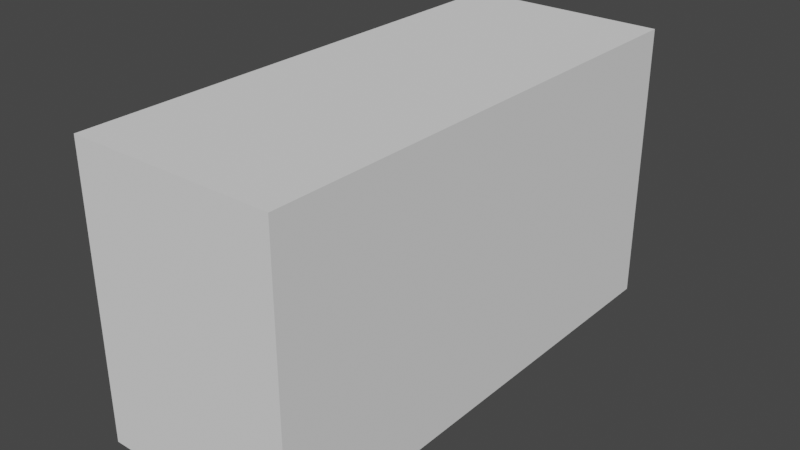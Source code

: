 # Source: Honda_Pop.blend  (saved by Blender 3.6.11; exported with 4.5.12 LTS)
import bpy
from mathutils import Matrix  # noqa: F401  (used for matrix-valued properties, if any)

bpy.ops.wm.read_factory_settings(use_empty=True)
scene = bpy.context.scene
scene.name = 'Scene'

# ---- collections
col_refer_ncia = bpy.data.collections.new('Referência'); scene.collection.children.link(col_refer_ncia)
col_carenagens = bpy.data.collections.new('Carenagens'); scene.collection.children.link(col_carenagens)
col_banco = bpy.data.collections.new('Banco'); scene.collection.children.link(col_banco)
col_paralamas = bpy.data.collections.new('Paralamas'); scene.collection.children.link(col_paralamas)
col_parlamatraseiro = bpy.data.collections.new('ParlamaTraseiro'); col_paralamas.children.link(col_parlamatraseiro)
col_paralama_dianteiro = bpy.data.collections.new('Paralama_Dianteiro'); col_paralamas.children.link(col_paralama_dianteiro)

# ---- materials (node trees are filled in below, after node groups)
mat_carenagem = bpy.data.materials.new('Carenagem')
mat_carenagem.use_transparent_shadow = False
mat_banco = bpy.data.materials.new('Banco')
mat_banco.use_transparent_shadow = False
mat_carenagem_preto = bpy.data.materials.new('Carenagem_Preto')
mat_carenagem_preto.use_transparent_shadow = False

# ---- material node trees
mat_carenagem.use_nodes = True; mat_carenagem.node_tree.nodes.clear()
_N = mat_carenagem.node_tree.nodes; _L = mat_carenagem.node_tree.links
n0 = _N.new('ShaderNodeBsdfPrincipled'); n0.name = 'BSDF - Pré-fundamentado'; n0.location = (10, 300)
n0.distribution = 'GGX'
n0.subsurface_method = 'RANDOM_WALK_SKIN'
n0.inputs[0].default_value = (0.5815, 0.0, 0.005643, 1.0)
n0.inputs[2].default_value = 0.2063
n0.inputs[3].default_value = 1.45
n0.inputs[13].default_value = 1.0
n0.inputs[27].default_value = (0.0, 0.0, 0.0, 1.0)
n0.inputs[28].default_value = 1.0
n1 = _N.new('ShaderNodeOutputMaterial'); n1.name = 'Saída de material'; n1.location = (300, 300)
_L.new(n0.outputs[0], n1.inputs[0])
n1.is_active_output = True
mat_banco.use_nodes = True; mat_banco.node_tree.nodes.clear()
_N = mat_banco.node_tree.nodes; _L = mat_banco.node_tree.links
n0 = _N.new('ShaderNodeBsdfPrincipled'); n0.name = 'BSDF - Pré-fundamentado'; n0.location = (10, 300)
n0.distribution = 'GGX'
n0.subsurface_method = 'RANDOM_WALK_SKIN'
n0.inputs[0].default_value = (1.0, 0.1049, 0.1122, 1.0)
n0.inputs[2].default_value = 0.5794
n0.inputs[3].default_value = 1.45
n0.inputs[13].default_value = 0.2698
n0.inputs[27].default_value = (0.0, 0.0, 0.0, 1.0)
n0.inputs[28].default_value = 1.0
n1 = _N.new('ShaderNodeOutputMaterial'); n1.name = 'Saída de material'; n1.location = (300, 300)
_L.new(n0.outputs[0], n1.inputs[0])
n1.is_active_output = True
mat_carenagem_preto.use_nodes = True; mat_carenagem_preto.node_tree.nodes.clear()
_N = mat_carenagem_preto.node_tree.nodes; _L = mat_carenagem_preto.node_tree.links
n0 = _N.new('ShaderNodeBsdfPrincipled'); n0.name = 'BSDF - Pré-fundamentado'; n0.location = (10, 300)
n0.distribution = 'GGX'
n0.subsurface_method = 'RANDOM_WALK_SKIN'
n0.inputs[0].default_value = (0.005604, 0.005604, 0.005604, 1.0)
n0.inputs[2].default_value = 0.2778
n0.inputs[3].default_value = 1.45
n0.inputs[13].default_value = 0.7857
n0.inputs[27].default_value = (0.0, 0.0, 0.0, 1.0)
n0.inputs[28].default_value = 1.0
n1 = _N.new('ShaderNodeOutputMaterial'); n1.name = 'Saída de material'; n1.location = (300, 300)
_L.new(n0.outputs[0], n1.inputs[0])
n1.is_active_output = True

# ---- world
world_world = bpy.data.worlds.new('World'); scene.world = world_world
world_world.use_nodes = True; world_world.node_tree.nodes.clear()
_N = world_world.node_tree.nodes; _L = world_world.node_tree.links
n0 = _N.new('ShaderNodeOutputWorld'); n0.name = 'World Output'; n0.location = (300, 300)
n1 = _N.new('ShaderNodeBackground'); n1.name = 'Background'; n1.location = (10, 300)
n1.inputs[0].default_value = (0.05088, 0.05088, 0.05088, 1.0)
_L.new(n1.outputs[0], n0.inputs[0])
n0.is_active_output = True
world_world.color = (0.05088, 0.05088, 0.05088)
world_world.use_sun_shadow = False
world_world.sun_shadow_jitter_overblur = 0.0

# ---- meshes
me_cubo = bpy.data.meshes.new('Cubo')
me_cubo.from_pydata([(-1.0, -1.0, 0.0), (-1.0, -1.0, 2.0), (-1.0, 1.0, 0.0), (-1.0, 1.0, 2.0), (1.0, -1.0, 0.0), (1.0, -1.0, 2.0), (1.0, 1.0, 0.0), (1.0, 1.0, 2.0)], [], [(0, 1, 3, 2), (2, 3, 7, 6), (6, 7, 5, 4), (4, 5, 1, 0), (2, 6, 4, 0), (7, 3, 1, 5)])
_uv = me_cubo.uv_layers.new(name='Mapa UV')
_uv.uv.foreach_set('vector', [0.375, 0.0, 0.625, 0.0, 0.625, 0.25, 0.375, 0.25, 0.375, 0.25, 0.625, 0.25, 0.625, 0.5, 0.375, 0.5, 0.375, 0.5, 0.625, 0.5, 0.625, 0.75, 0.375, 0.75, 0.375, 0.75, 0.625, 0.75, 0.625, 1.0, 0.375, 1.0, 0.125, 0.5, 0.375, 0.5, 0.375, 0.75, 0.125, 0.75, 0.625, 0.5, 0.875, 0.5, 0.875, 0.75, 0.625, 0.75])
me_cubo.update()
me_plano = bpy.data.meshes.new('Plano')
me_plano.from_pydata([(0.1212, -0.1362, -0.08049), (0.1208, -0.1128, -0.1104), (0.1395, 0.06346, -0.008392), (0.1371, 0.01094, 0.02728), (0.1462, 0.1837, 0.05725), (0.1507, 0.1102, 0.09357), (0.1288, -0.03426, -0.0645), (0.1283, -0.07087, -0.03133), (0.1188, 0.1126, 0.1569), (0.1081, 0.2252, 0.09557), (0.1158, 0.1505, 0.1393), (0.1341, 0.1457, 0.1279), (0.1255, 0.2193, 0.08626), (0.12, -0.1507, -0.06165), (0.1483, 0.09764, 0.1287), (0.1351, -0.02041, 0.04944), (0.1446, 0.06479, 0.1149), (0.1269, -0.09324, -0.01015), (0.1432, 0.2082, 0.07082), (0.142, 0.2129, 0.07719), (0.1517, 0.132, 0.1035), (0.1505, 0.1413, 0.1166), (0.117, -0.1007, 0.07393), (0.1183, 0.02495, 0.1408), (0.117, -0.05203, 0.1032), (0.1183, 0.05917, 0.1515), (0.117, -0.01029, 0.1263), (0.1477, 0.1234, 0.02444), (0.1443, 0.05933, 0.06092), (0.1397, 0.02059, 0.08345), (0.1344, 0.01993, -0.03326), (0.1333, -0.0254, 0.001247), (0.1315, -0.05274, 0.02299), (0.1026, -0.1943, -0.02407), (0.1081, -0.138, 0.02971), (0.1091, 0.1263, -0.04691), (0.1043, 0.2521, 0.01939), (0.0987, 0.02478, -0.1126), (0.1093, 0.1895, -0.01359), (0.1053, 0.07441, -0.07426), (0.1205, -0.09701, -0.1305), (0.1202, -0.0946, -0.1329), (0.141, 0.09959, -0.03293), (0.1404, 0.1025, -0.03475), (0.1357, 0.2319, 0.03058), (0.1354, 0.2352, 0.02875), (0.1289, -0.009467, -0.08686), (0.1283, -0.006954, -0.08903), (0.1451, 0.1666, -0.001193), (0.1442, 0.1697, -0.002934), (0.1346, 0.05071, -0.05687), (0.1339, 0.05331, -0.05881), (0.114, -0.1558, -0.05406), (0.134, 0.1039, 0.1431), (0.134, 0.09553, 0.1433), (0.1242, -0.03437, 0.06704), (0.1314, 0.05185, 0.1248), (0.1183, -0.1036, 0.004023), (0.1333, -0.08174, 0.06234), (0.1334, 0.03094, 0.1276), (0.1334, 0.06201, 0.1378), (0.1333, -0.04482, 0.08986), (0.1334, -0.003022, 0.113), (0.1278, 0.007434, 0.09735), (0.1217, -0.0651, 0.03904), (0.1117, -0.1728, -0.03724), (0.1206, -0.1218, 0.02105), (0.1137, 0.009065, -0.101), (0.09909, -0.08149, -0.1506), (0.1255, 0.1145, -0.04096), (0.1201, 0.0639, -0.06652), (0.1278, 0.18, -0.008411), (0.122, 0.2443, 0.02372), (0.1004, 0.2723, 0.05467), (0.1004, 0.2748, 0.03458), (0.1004, 0.2803, 0.04262), (0.1176, 0.2652, 0.03701), (0.1176, 0.2639, 0.05031), (0.1171, 0.269, 0.04271), (0.1324, 0.2508, 0.04354), (0.1318, 0.2538, 0.04328), (0.1319, 0.2539, 0.04736), (0.1316, 0.2538, 0.03903), (0.1312, 0.2567, 0.04302), (0.1206, -0.1031, -0.123), (0.1291, -0.01888, -0.07838), (0.1349, 0.03896, -0.04783), (0.1409, 0.08562, -0.02348), (0.1471, 0.1502, 0.008673), (0.14, 0.2137, 0.04097), (0.1194, 0.2489, 0.06421), (0.1033, 0.2559, 0.06983), (0.1355, 0.2404, 0.05857), (0.1364, 0.2365, 0.05353), (0.1161, -0.1473, -0.008096), (0.09616, 0.1263, -0.04691), (0.09134, 0.2521, 0.01939), (0.08577, 0.02478, -0.1126), (0.09635, 0.1895, -0.01359), (0.09235, 0.07441, -0.07426), (0.08751, 0.2723, 0.05467), (0.08751, 0.2748, 0.03458), (0.08751, 0.2803, 0.04262), (0.07991, 0.2853, 0.06772), (0.1083, 0.1263, -0.04691), (0.1045, 0.07441, -0.07426), (0.09963, 0.2723, 0.05467), (0.09963, 0.2803, 0.04262), (0.09789, 0.02478, -0.1126), (0.09963, 0.2748, 0.03458), (0.1035, 0.2521, 0.01939), (0.1085, 0.1895, -0.01359), (0.09203, 0.2853, 0.06772), (0.1162, 0.1503, 0.1388), (0.1086, 0.225, 0.09528), (0.1057, 0.07409, -0.07402), (0.1192, 0.1123, 0.1564), (0.1186, 0.05927, 0.1511), (0.1174, -0.09208, 0.07331), (0.1083, -0.1283, 0.02825), (0.1174, -0.05181, 0.1028), (0.1174, -0.01007, 0.1259), (0.1186, 0.02511, 0.1404), (0.1027, -0.183, -0.02711), (0.09909, 0.02428, -0.1122), (0.1095, 0.1259, -0.04673), (0.1098, 0.1892, -0.01343), (0.1047, 0.2518, 0.01952), (0.1009, 0.2745, 0.03465), (0.1009, 0.2799, 0.04262), (0.1009, 0.2721, 0.05454), (0.1037, 0.2557, 0.06963), (0.1164, 0.1364, 0.1988), (0.1188, 0.1348, 0.1935), (0.1181, 0.136, 0.1963), (0.1137, 0.1714, 0.166), (0.1115, 0.1736, 0.1715), (0.113, 0.1729, 0.1688), (0.1032, 0.2349, 0.1149), (0.09984, 0.2369, 0.1196), (0.1019, 0.2361, 0.1176), (0.09723, 0.2651, 0.08647), (0.09344, 0.2666, 0.09085), (0.09569, 0.2662, 0.08895), (0.09006, 0.2851, 0.0692), (0.09409, 0.2832, 0.06557), (0.09208, 0.2853, 0.06772), (0.09239, 0.2846, 0.06753), (0.1187, -0.08808, 0.1049), (0.1157, -0.08801, 0.108), (0.1178, -0.08788, 0.1071), (0.116, 0.06009, 0.1681), (0.1187, 0.06018, 0.1638), (0.118, 0.06025, 0.1662), (0.1159, 0.02335, 0.1533), (0.1187, 0.02398, 0.1494), (0.1179, 0.02367, 0.1516), (0.1158, -0.01362, 0.1383), (0.1184, -0.01259, 0.1349), (0.1178, -0.01317, 0.1369), (0.1157, -0.05861, 0.12), (0.1185, -0.0573, 0.1171), (0.1178, -0.05808, 0.119), (0.0, -0.1943, -0.02407), (0.0, -0.138, 0.02971), (0.1162, -0.1297, -0.02502), (0.1247, -0.05324, -0.1087), (0.1243, -0.05078, -0.111), (0.1195, -0.1311, -0.1513), (0.1205, -0.1322, -0.1444), (0.1202, -0.132, -0.1478), (0.1211, -0.1637, -0.1013), (0.1208, -0.1453, -0.1249), (0.1206, -0.1741, -0.08792), (0.1207, -0.1376, -0.1349), (0.1041, -0.4355, -0.07206), (0.1038, -0.4339, -0.06793), (0.1036, -0.4325, -0.06423), (0.1138, -0.1766, -0.1448), (0.1116, -0.2291, -0.1285), (0.1093, -0.2822, -0.1121), (0.1072, -0.3334, -0.09631), (0.1052, -0.383, -0.081), (0.1024, -0.3804, -0.09189), (0.09985, -0.3248, -0.1158), (0.09727, -0.269, -0.1392), (0.09474, -0.2131, -0.1624), (0.09115, -0.005454, -0.1813), (0.1015, -0.3796, -0.09516), (0.09894, -0.3238, -0.1182), (0.09634, -0.268, -0.1413), (0.09374, -0.2121, -0.1644), (0.09115, -0.1564, -0.1874), (0.0, -0.2687, -0.06307), (0.0, -0.2326, -0.06307), (0.09591, -0.2957, -0.06731), (0.106, -0.3714, -0.07918), (0.1055, -0.3136, -0.07012), (0.1036, -0.4273, -0.06418), (0.08687, -0.3374, -0.06345), (0.09847, -0.3588, -0.06359), (0.09927, -0.2461, -0.06307), (0.04316, -0.138, 0.02971), (0.0649, -0.138, 0.02971), (0.05403, -0.138, 0.02971), (0.06218, -0.1943, -0.02407), (0.04045, -0.1943, -0.02407), (0.05132, -0.1943, -0.02407), (0.03884, -0.2379, -0.06307), (0.06043, -0.2408, -0.06307), (0.04963, -0.2394, -0.06307), (0.03722, -0.2792, -0.06472), (0.05869, -0.2852, -0.06566), (0.04795, -0.2822, -0.06519), (0.05867, -0.3048, -0.06324), (0.04792, -0.2998, -0.06321), (0.09745, -0.418, -0.01838), (0.08173, -0.3374, -0.01773), (0.09264, -0.3588, -0.01786), (0.05519, -0.3048, -0.01752), (0.04509, -0.2998, -0.01749), (0.04769, -0.2998, -0.05946), (0.08645, -0.3374, -0.05971), (0.098, -0.3588, -0.05984), (0.05838, -0.3048, -0.05949), (0.1031, -0.418, -0.06035), (0.1044, -0.4077, -0.07261), (0.1034, -0.4076, -0.07963), (0.1028, -0.4075, -0.08362), (0.0, -0.2872, -0.06307), (0.09139, -0.3165, -0.06538), (0.102, -0.3362, -0.06685), (0.1048, -0.3993, -0.07168), (0.05868, -0.295, -0.06445), (0.04794, -0.291, -0.0642), (0.03718, -0.2872, -0.06371), (0.03716, -0.2977, -0.06318), (0.03698, -0.2977, -0.05943), (0.03496, -0.2977, -0.01746), (0.0, -0.2872, -0.08294), (0.0, -0.3321, -0.07688), (0.03469, -0.3318, -0.07729), (0.0, -0.3376, -0.01735), (0.03265, -0.3376, -0.01745), (0.0, -0.3376, -0.05933), (0.03467, -0.3376, -0.05955), (0.03464, -0.2872, -0.08348), (0.03484, -0.2988, -0.06432), (0.036, -0.2977, -0.0632), (0.0338, -0.2977, -0.01745), (0.03265, -0.2988, -0.01745), (0.0315, -0.2977, -0.01745), (0.03582, -0.2977, -0.05949), (0.03467, -0.2988, -0.05954), (0.03602, -0.2872, -0.06366), (0.03485, -0.2872, -0.0648), (0.0, -0.2872, -0.06426), (0.0, -0.2872, -0.06307), (0.1079, -0.1224, -0.1658), (0.1037, -0.4332, -0.06608), (0.103, -0.1669, -0.1651), (0.1032, -0.2211, -0.1453), (0.1034, -0.2757, -0.1254), (0.1037, -0.3293, -0.1057), (0.1039, -0.3818, -0.08593), (0.1039, -0.4077, -0.07583), (0.1053, -0.1661, 0.002821), (0.1235, -0.122, -0.0359), (0.1248, -0.1035, -0.05591), (0.1248, -0.07355, -0.08747), (0.09115, -0.1098, -0.1866), (0.09115, -0.06996, -0.1698), (0.09215, -0.1573, -0.1855), (0.09115, -0.02979, -0.2311), (0.1064, -0.03621, -0.1258), (0.1249, -0.061, -0.1007), (0.1055, -0.1557, 0.0005654), (0.0, -0.1661, 0.002821), (0.0418, -0.1661, 0.002821), (0.05267, -0.1661, 0.002821), (0.06354, -0.1661, 0.002821), (0.09115, -0.09099, -0.2124), (0.09115, -0.02469, -0.145)], [], [(116, 8, 25, 117), (61, 58, 64, 55), (19, 12, 11, 21), (61, 62, 121, 120), (63, 55, 15, 29), (92, 19, 18, 93), (2, 3, 31, 30), (87, 88, 27, 2), (11, 12, 114, 113), (18, 20, 5, 4), (165, 52, 13, 267), (56, 63, 29, 16), (54, 56, 16, 14, 53), (62, 59, 122, 121), (4, 5, 28, 27), (59, 60, 117, 122), (64, 57, 17, 32), (21, 14, 20), (268, 7, 17, 267), (274, 167, 41, 68), (16, 29, 28, 5), (55, 64, 32, 15), (14, 16, 5, 20), (15, 32, 31, 3), (51, 70, 69, 43), (19, 21, 20, 18), (116, 113, 10, 8), (276, 119, 34, 266), (58, 66, 57, 64), (3, 28, 29, 15), (61, 120, 118, 58), (6, 30, 31, 7), (126, 125, 35, 38), (60, 59, 56, 54), (7, 31, 32, 17), (114, 9, 10, 113), (115, 124, 37, 39), (66, 94, 165, 57), (62, 61, 55, 63), (59, 62, 63, 56), (120, 24, 22, 118), (90, 92, 81, 77), (125, 115, 39, 35), (45, 82, 79, 44), (127, 126, 38, 36), (86, 87, 2, 30), (85, 86, 30, 6), (88, 89, 4, 27), (49, 71, 72, 45), (51, 43, 42, 50), (274, 67, 47, 167), (49, 45, 44, 48), (43, 69, 71, 49), (167, 47, 46, 166), (168, 258, 68, 41, 170), (47, 67, 70, 51), (43, 49, 48, 42), (77, 81, 83, 78), (47, 51, 50, 46), (275, 85, 6, 269), (53, 116, 117, 60, 54), (14, 21, 11, 53), (94, 276, 123, 65), (94, 66, 119, 276), (66, 58, 118, 119), (90, 12, 19, 92), (57, 165, 267, 17), (127, 128, 76, 72), (78, 83, 82, 76), (45, 72, 76, 82), (79, 82, 83, 80), (79, 80, 83, 81), (128, 74, 75, 129), (129, 75, 73, 130), (131, 91, 9, 114), (89, 93, 18, 4), (44, 79, 93, 89), (130, 73, 91, 131), (166, 46, 85, 275), (48, 44, 89, 88), (46, 50, 86, 85), (50, 42, 87, 86), (42, 48, 88, 87), (81, 92, 93, 79), (146, 145, 73, 106, 112), (104, 105, 99, 95), (106, 107, 102, 100), (105, 108, 97, 99), (109, 110, 96, 101), (110, 111, 98, 96), (107, 109, 101, 102), (112, 106, 100, 103), (111, 104, 95, 98), (38, 35, 104, 111), (75, 74, 109, 107), (36, 38, 111, 110), (74, 36, 110, 109), (39, 37, 108, 105), (73, 75, 107, 106), (35, 39, 105, 104), (77, 130, 131, 90), (90, 131, 114, 12), (78, 129, 130, 77), (76, 128, 129, 78), (36, 74, 128, 127), (72, 71, 126, 127), (69, 70, 115, 125), (22, 34, 119, 118), (70, 67, 124, 115), (71, 69, 125, 126), (26, 121, 122, 23), (24, 120, 121, 26), (165, 94, 65, 52), (23, 122, 117, 25), (53, 11, 113, 116), (135, 138, 140, 137), (8, 10, 135, 133), (145, 141, 91, 73), (91, 141, 138, 9), (0, 171, 172, 1), (24, 161, 148, 22), (8, 133, 152, 25), (23, 155, 158, 26), (26, 158, 161, 24), (25, 152, 155, 23), (144, 147, 146), (147, 145, 146), (136, 132, 134, 137), (137, 134, 133, 135), (137, 140, 139, 136), (135, 10, 9, 138), (138, 141, 143, 140), (140, 143, 142, 139), (141, 145, 147, 143), (143, 147, 144, 142), (152, 133, 134, 153), (153, 134, 132, 151), (155, 152, 153, 156), (156, 153, 151, 154), (158, 155, 156, 159), (159, 156, 154, 157), (161, 158, 159, 162), (162, 159, 157, 160), (148, 161, 162, 150), (150, 162, 160, 149), (266, 34, 203, 280), (123, 276, 266, 33), (40, 166, 275, 84), (41, 167, 166, 40), (183, 264, 265, 227), (41, 40, 169, 170), (0, 268, 267, 13), (184, 263, 264, 183), (0, 13, 173, 171), (6, 7, 268, 269), (84, 1, 172, 174), (84, 174, 169, 40), (265, 226, 177, 259), (192, 272, 186, 191), (191, 186, 185, 190), (190, 185, 184, 189), (189, 184, 183, 188), (258, 168, 178, 260), (260, 178, 179, 261), (261, 179, 180, 262), (262, 180, 181, 263), (263, 181, 182, 264), (226, 182, 196, 232), (228, 227, 176, 175), (230, 199, 200, 231), (194, 193, 211, 208), (209, 212, 195, 201), (163, 194, 208, 206), (229, 235, 211, 193), (233, 230, 195, 212), (205, 209, 201, 33), (209, 205, 207, 210), (210, 207, 206, 208), (212, 209, 210, 213), (213, 210, 208, 211), (233, 212, 213, 234), (234, 213, 211, 235), (278, 206, 207, 279), (279, 207, 205, 280), (278, 202, 164, 277), (221, 237, 238, 220), (223, 222, 217, 218), (222, 224, 219, 217), (225, 223, 218, 216), (224, 221, 220, 219), (252, 249, 238, 237), (250, 253, 245, 243), (214, 215, 221, 224), (198, 200, 223, 225), (199, 214, 224, 222), (200, 199, 222, 223), (215, 236, 237, 221), (231, 200, 198, 232), (215, 234, 235, 236), (214, 233, 234, 215), (257, 254, 235, 229), (197, 231, 232, 196), (195, 230, 231, 197), (214, 199, 230, 233), (188, 183, 227, 228), (264, 182, 226, 265), (253, 247, 241, 245), (255, 256, 239, 246), (177, 226, 232, 198), (245, 244, 242, 243), (241, 240, 244, 245), (254, 248, 236, 235), (253, 250, 251, 249, 252), (248, 252, 237, 236), (240, 241, 246, 239), (247, 253, 252, 248), (254, 257, 256, 255), (255, 247, 248, 254), (247, 255, 246, 241), (84, 275, 269, 1), (185, 262, 263, 184), (186, 261, 262, 185), (272, 260, 261, 186), (227, 265, 259, 176), (33, 266, 280, 205), (206, 278, 277, 163), (258, 260, 272, 270), (68, 258, 270, 271), (202, 278, 279, 204), (204, 279, 280, 203), (2, 27, 28, 3), (274, 68, 271, 282), (67, 274, 282, 124), (282, 271, 273, 187), (271, 270, 281, 273), (192, 281, 270, 272), (1, 269, 268, 0)])
me_plano.polygons.foreach_set('use_smooth', [True] * 237)
_k = {(240, 241): 1.0, (243, 245): 1.0, (241, 245): 1.0, (239, 246): 1.0, (241, 246): 1.0}
me_plano.attributes.new('crease_edge', 'FLOAT', 'EDGE').data.foreach_set('value', [_k.get((min(e.vertices), max(e.vertices)), 0.0) for e in me_plano.edges])
_uv = me_plano.uv_layers.new(name='Mapa UV')
_uv.uv.foreach_set('vector', [0.9992, 0.9564, 0.9993, 0.9566, 1.0, 1.0, 1.0, 1.0, 1.0, 1.0, 0.9988, 1.0, 0.4216, 1.0, 0.5588, 1.0, 1.0, 0.2515, 1.0, 0.25, 1.0, 0.75, 1.0, 0.7516, 1.0, 1.0, 1.0, 1.0, 1.0, 1.0, 1.0, 1.0, 0.7401, 1.0, 0.5588, 1.0, 0.5588, 1.0, 0.7403, 1.0, 1.0, 0.1582, 1.0, 0.2515, 0.9929, 0.2513, 0.9926, 0.16, 0.5585, 0.3283, 0.5585, 0.7761, 0.4215, 0.7842, 0.4215, 0.3525, 0.5585, 0.2275, 0.7399, 0.1894, 0.7399, 0.2961, 0.5585, 0.3283, 1.0, 0.75, 1.0, 0.25, 1.0, 0.2495, 1.0, 0.75, 0.9929, 0.2513, 0.9922, 0.7505, 0.9213, 0.7547, 0.9213, 0.264, 0.1249, 1.0, 0.0, 1.0, 1.81e-05, 1.0, 0.1251, 1.0, 0.9204, 1.0, 0.7401, 1.0, 0.7403, 1.0, 0.9217, 1.0, 0.9949, 0.962, 0.9204, 1.0, 0.9217, 1.0, 1.0, 0.9558, 1.01, 0.9543, 1.0, 1.0, 1.0, 1.0, 1.0, 1.0, 1.0, 1.0, 0.9213, 0.264, 0.9213, 0.7547, 0.7399, 0.7654, 0.7399, 0.2961, 1.0, 1.0, 1.0, 1.0, 1.0, 1.0, 1.0, 1.0, 0.4216, 1.0, 0.2499, 1.0, 0.2502, 1.0, 0.4218, 1.0, 1.0, 0.7516, 1.0, 0.9558, 0.9922, 0.7505, 0.125, 0.8017, 0.25, 0.7943, 0.2502, 1.0, 0.1251, 1.0, 0.125, 0.2068, 0.1254, 0.2067, 0.0009673, 0.2361, 0.0, 0.2364, 0.9217, 1.0, 0.7403, 1.0, 0.7399, 0.7654, 0.9213, 0.7547, 0.5588, 1.0, 0.4216, 1.0, 0.4218, 1.0, 0.5588, 1.0, 1.0, 0.9558, 0.9217, 1.0, 0.9213, 0.7547, 0.9922, 0.7505, 0.5588, 1.0, 0.4218, 1.0, 0.4215, 0.7842, 0.5585, 0.7761, 0.4213, 0.1368, 0.4215, 0.1367, 0.5585, 0.1044, 0.5583, 0.1044, 1.0, 0.2515, 1.0, 0.7516, 0.9922, 0.7505, 0.9929, 0.2513, 0.9992, 0.9555, 1.0, 0.75, 1.0, 0.75, 0.9993, 0.9566, 0.125, 1.0, 0.2501, 1.0, 0.25, 1.0, 0.125, 1.0, 0.9988, 1.0, 0.25, 1.0, 0.2499, 1.0, 0.4216, 1.0, 0.5585, 0.7761, 0.7399, 0.7654, 0.7403, 1.0, 0.5588, 1.0, 1.0, 1.0, 1.0, 1.0, 1.0, 1.0, 0.9988, 1.0, 0.25, 0.383, 0.4215, 0.3525, 0.4215, 0.7842, 0.25, 0.7943, 0.7399, 0.06148, 0.5585, 0.1044, 0.5585, 0.1044, 0.7399, 0.06148, 1.0, 1.0, 1.0, 1.0, 0.9204, 1.0, 0.9949, 0.962, 0.25, 0.7943, 0.4215, 0.7842, 0.4218, 1.0, 0.2502, 1.0, 1.0, 0.2495, 1.0, 0.25, 1.0, 0.75, 1.0, 0.75, 0.4215, 0.1367, 0.25, 0.1773, 0.25, 0.1773, 0.4215, 0.1367, 0.25, 1.0, 0.125, 1.0, 0.1249, 1.0, 0.2499, 1.0, 1.0, 1.0, 1.0, 1.0, 0.5588, 1.0, 0.7401, 1.0, 1.0, 1.0, 1.0, 1.0, 0.7401, 1.0, 0.9204, 1.0, 1.0, 1.0, 1.0, 1.0, 1.0, 1.0, 1.0, 1.0, 1.0, 0.1467, 1.0, 0.1582, 1.0, 0.06495, 1.0, 0.06922, 0.5585, 0.1044, 0.4215, 0.1367, 0.4215, 0.1367, 0.5585, 0.1044, 0.9212, 0.01862, 0.9732, 0.006341, 0.9712, 0.027, 0.9213, 0.03916, 0.9213, 0.01898, 0.7399, 0.06148, 0.7399, 0.06148, 0.9213, 0.0186, 0.4215, 0.2564, 0.5585, 0.2275, 0.5585, 0.3283, 0.4215, 0.3525, 0.25, 0.2927, 0.4215, 0.2564, 0.4215, 0.3525, 0.25, 0.383, 0.7399, 0.1894, 0.9213, 0.1516, 0.9213, 0.264, 0.7399, 0.2961, 0.7397, 0.06152, 0.7399, 0.06148, 0.9213, 0.0186, 0.9212, 0.01862, 0.4213, 0.1368, 0.5583, 0.1044, 0.5585, 0.1267, 0.4215, 0.1603, 0.125, 0.2068, 0.25, 0.1773, 0.2499, 0.1773, 0.1254, 0.2067, 0.7397, 0.06152, 0.9212, 0.01862, 0.9213, 0.03916, 0.7399, 0.08277, 0.5583, 0.1044, 0.5585, 0.1044, 0.7399, 0.06148, 0.7397, 0.06152, 0.1254, 0.2067, 0.2499, 0.1773, 0.25, 0.2024, 0.125, 0.2335, 0.0, 0.2364, 0.0, 0.2364, 0.0, 0.2364, 0.0009673, 0.2361, 0.0009673, 0.2361, 0.2499, 0.1773, 0.25, 0.1773, 0.4215, 0.1367, 0.4213, 0.1368, 0.5583, 0.1044, 0.7397, 0.06152, 0.7399, 0.08277, 0.5585, 0.1267, 1.0, 0.06922, 1.0, 0.06495, 1.0, 0.02243, 1.0, 0.01896, 0.2499, 0.1773, 0.4213, 0.1368, 0.4215, 0.1603, 0.25, 0.2024, 0.125, 0.3193, 0.25, 0.2927, 0.25, 0.383, 0.125, 0.4051, 0.9966, 0.9517, 0.9992, 0.9564, 1.0, 1.0, 1.0, 1.0, 0.9949, 0.962, 1.0, 0.9558, 1.0, 0.7516, 1.0, 0.75, 0.9958, 0.9255, 0.125, 1.0, 0.125, 1.0, 0.0, 1.0, 0.0, 1.0, 0.125, 1.0, 0.25, 1.0, 0.2501, 1.0, 0.125, 1.0, 0.25, 1.0, 0.9988, 1.0, 1.0, 1.0, 0.2501, 1.0, 1.0, 0.1467, 1.0, 0.25, 1.0, 0.2515, 1.0, 0.1582, 0.2499, 1.0, 0.1249, 1.0, 0.1251, 1.0, 0.2502, 1.0, 0.9213, 0.01898, 0.9825, 0.009289, 0.9775, 0.005328, 0.9213, 0.0186, 0.9921, 0.001863, 0.9922, 0.001868, 0.9732, 0.006341, 0.9775, 0.005328, 0.9212, 0.01862, 0.9213, 0.0186, 0.9775, 0.005328, 0.9732, 0.006341, 0.9712, 0.027, 0.9732, 0.006341, 0.9922, 0.02189, 0.9817, 0.02444, 0.9922, 0.02189, 0.9922, 0.02189, 0.9922, 0.02189, 1.0, 0.06495, 0.9825, 0.009289, 0.983, 0.009141, 0.9985, 0.009848, 0.9986, 0.009081, 0.9987, 0.008004, 0.9985, 0.009848, 1.0, 0.05757, 1.0, 0.05957, 1.0, 0.1413, 1.0, 0.1412, 1.0, 0.25, 1.0, 0.2495, 0.9213, 0.1516, 0.9926, 0.16, 0.9929, 0.2513, 0.9213, 0.264, 0.9213, 0.03916, 0.9923, 0.0687, 0.9926, 0.16, 0.9213, 0.1516, 1.0, 0.05957, 1.0, 0.05757, 1.0, 0.1412, 1.0, 0.1413, 0.125, 0.2335, 0.25, 0.2024, 0.25, 0.2927, 0.125, 0.3193, 0.7399, 0.08277, 0.9213, 0.03916, 0.9213, 0.1516, 0.7399, 0.1894, 0.25, 0.2024, 0.4215, 0.1603, 0.4215, 0.2564, 0.25, 0.2927, 0.4215, 0.1603, 0.5585, 0.1267, 0.5585, 0.2275, 0.4215, 0.2564, 0.5585, 0.1267, 0.7399, 0.08277, 0.7399, 0.1894, 0.5585, 0.2275, 1.0, 0.06495, 1.0, 0.1582, 0.9926, 0.16, 0.9923, 0.0687, 0.0, -1.331e-10, 0.1648, 0.009483, 1.0, 0.05757, 1.0, 0.05757, 0.0, -1.419e-10, 0.5585, 0.1044, 0.4215, 0.1367, 0.4215, 0.1367, 0.5585, 0.1044, 1.0, 0.05757, 0.9985, 0.009848, 0.9985, 0.009848, 1.0, 0.05757, 0.4215, 0.1367, 0.25, 0.1773, 0.25, 0.1773, 0.4215, 0.1367, 0.983, 0.009141, 0.9213, 0.0186, 0.9213, 0.0186, 0.983, 0.009141, 0.9213, 0.0186, 0.7399, 0.06148, 0.7399, 0.06148, 0.9213, 0.0186, 0.9985, 0.009848, 0.983, 0.009141, 0.983, 0.009141, 0.9985, 0.009848, 0.0, -1.419e-10, 1.0, 0.05757, 1.0, 0.05757, 0.0, 0.0, 0.7399, 0.06148, 0.5585, 0.1044, 0.5585, 0.1044, 0.7399, 0.06148, 0.7399, 0.06148, 0.5585, 0.1044, 0.5585, 0.1044, 0.7399, 0.06148, 0.9985, 0.009848, 0.983, 0.009141, 0.983, 0.009141, 0.9985, 0.009848, 0.9213, 0.0186, 0.7399, 0.06148, 0.7399, 0.06148, 0.9213, 0.0186, 0.983, 0.009141, 0.9213, 0.0186, 0.9213, 0.0186, 0.983, 0.009141, 0.4215, 0.1367, 0.25, 0.1773, 0.25, 0.1773, 0.4215, 0.1367, 1.0, 0.05757, 0.9985, 0.009848, 0.9985, 0.009848, 1.0, 0.05757, 0.5585, 0.1044, 0.4215, 0.1367, 0.4215, 0.1367, 0.5585, 0.1044, 1.0, 0.06922, 1.0, 0.05957, 1.0, 0.1413, 1.0, 0.1467, 1.0, 0.1467, 1.0, 0.1413, 1.0, 0.2495, 1.0, 0.25, 1.0, 0.01888, 0.9987, 0.008004, 1.0, 0.05957, 1.0, 0.06922, 0.9775, 0.005328, 0.9825, 0.009289, 0.9986, 0.009081, 0.9921, 0.001863, 0.9213, 0.0186, 0.983, 0.009141, 0.9825, 0.009289, 0.9213, 0.01898, 0.9213, 0.0186, 0.7399, 0.06148, 0.7399, 0.06148, 0.9213, 0.01898, 0.5585, 0.1044, 0.4215, 0.1367, 0.4215, 0.1367, 0.5585, 0.1044, 1.0, 1.0, 0.25, 1.0, 0.2501, 1.0, 1.0, 1.0, 0.4215, 0.1367, 0.25, 0.1773, 0.25, 0.1773, 0.4215, 0.1367, 0.7399, 0.06148, 0.5585, 0.1044, 0.5585, 0.1044, 0.7399, 0.06148, 1.0, 1.0, 1.0, 1.0, 1.0, 1.0, 1.0, 1.0, 1.0, 1.0, 1.0, 1.0, 1.0, 1.0, 1.0, 1.0, 0.1249, 1.0, 0.125, 1.0, 0.0, 1.0, 0.0, 1.0, 1.0, 1.0, 1.0, 1.0, 1.0, 1.0, 1.0, 1.0, 0.9977, 0.9266, 1.0, 0.75, 1.0, 0.75, 0.9992, 0.9555, 1.0, 0.75, 0.1364, 0.0341, 0.0, 0.0, 1.0, 0.751, 0.9993, 0.9566, 1.0, 0.75, 1.0, 0.75, 0.9993, 0.9566, 0.1648, 0.009483, 0.147, 0.02075, 1.0, 0.1412, 1.0, 0.05757, 1.0, 0.1412, 0.147, 0.02075, 0.1364, 0.0341, 1.0, 0.25, 0.0, 0.8091, 0.0, 0.8091, 0.0, 0.4273, 0.0, 0.4273, 1.0, 1.0, 0.9994, 0.9632, 0.9993, 0.9605, 1.0, 1.0, 0.9993, 0.9566, 0.9993, 0.9566, 0.9994, 0.9644, 1.0, 1.0, 1.0, 1.0, 0.9994, 0.9667, 0.9994, 0.9665, 1.0, 1.0, 1.0, 1.0, 0.9994, 0.9665, 0.9994, 0.9632, 1.0, 1.0, 1.0, 1.0, 0.9994, 0.9644, 0.9994, 0.9667, 1.0, 1.0, 0.0, 0.0, 0.02006, 0.001154, 0.0, 0.0, 0.02006, 0.001154, 0.1648, 0.009483, 0.0, 0.0, 1.0, 0.75, 0.9993, 0.9566, 0.9993, 0.9566, 1.0, 0.751, 1.0, 0.751, 0.9993, 0.9566, 0.9993, 0.9566, 1.0, 0.75, 1.0, 0.751, 0.0, 0.0, 0.0, 0.0, 1.0, 0.75, 1.0, 0.75, 1.0, 0.75, 1.0, 0.25, 0.1364, 0.0341, 0.1364, 0.0341, 0.147, 0.02075, 0.0, 0.0, 0.0, 0.0, 0.0, 0.0, 0.0, 0.0, 0.0, 0.0, 0.0, 0.0, 0.147, 0.02075, 0.1648, 0.009483, 0.0, 0.0, 0.0, 0.0, 0.0, 0.0, 0.0, 0.0, 0.0, 0.0, 0.0, 0.0, 0.9994, 0.9644, 0.9993, 0.9566, 0.9993, 0.9566, 0.9993, 0.9566, 0.9993, 0.9566, 0.9993, 0.9566, 0.9993, 0.9566, 0.9993, 0.9566, 0.9994, 0.9667, 0.9994, 0.9644, 0.9993, 0.9566, 0.9993, 0.9566, 0.9993, 0.9566, 0.9993, 0.9566, 0.9993, 0.9566, 0.9993, 0.9566, 0.9994, 0.9665, 0.9994, 0.9667, 0.9993, 0.9566, 0.9993, 0.9566, 0.9993, 0.9566, 0.9993, 0.9566, 0.9993, 0.9566, 0.9993, 0.9566, 0.9994, 0.9632, 0.9994, 0.9665, 0.9993, 0.9566, 0.9993, 0.9566, 0.9993, 0.9566, 0.9993, 0.9566, 0.9993, 0.9566, 0.9993, 0.9566, 0.9993, 0.9605, 0.9994, 0.9632, 0.9993, 0.9566, 0.9993, 0.9566, 0.9993, 0.9566, 0.9993, 0.9566, 0.9993, 0.9566, 0.9993, 0.9566, 0.125, 1.0, 0.25, 1.0, 0.25, 1.0, 0.125, 1.0, 0.0, 1.0, 0.125, 1.0, 0.125, 1.0, 0.0, 1.0, 0.0, 0.2647, 0.125, 0.2335, 0.125, 0.3193, 0.0, 0.346, 0.0009673, 0.2361, 0.1254, 0.2067, 0.125, 0.2335, 0.0, 0.2647, 0.0, 0.2364, 0.0, 0.2364, 0.0, 0.2364, 0.0, 0.2364, 0.0009673, 0.2361, 0.0, 0.2647, 0.0, 0.2647, 0.0009673, 0.2361, 0.0, 0.8091, 0.125, 0.8017, 0.1251, 1.0, 0.0, 0.9781, 0.0, 0.2364, 0.0, 0.2364, 0.0, 0.2364, 0.0, 0.2364, 0.0, 0.8091, 0.0, 0.9781, 0.0, 0.9781, 0.0, 0.8091, 0.25, 0.383, 0.25, 0.7943, 0.125, 0.8017, 0.125, 0.4051, 0.0, 0.346, 0.0, 0.4273, 0.0, 0.4273, 0.0, 0.346, 0.0, 0.346, 0.0, 0.346, 0.0, 0.2647, 0.0, 0.2647, 0.0, 0.2364, 0.0, 0.2364, 0.0, 0.2364, 0.0, 0.2364, 0.0, 0.2364, 0.0, 0.2364, 0.0, 0.2364, 0.0, 0.2364, 0.0, 0.2364, 0.0, 0.2364, 0.0, 0.2364, 0.0, 0.2364, 0.0, 0.2364, 0.0, 0.2364, 0.0, 0.2364, 0.0, 0.2364, 0.0, 0.2364, 0.0, 0.2364, 0.0, 0.2364, 0.0, 0.2364, 0.0, 0.2364, 0.0, 0.2364, 0.0, 0.2364, 0.0, 0.2364, 0.0, 0.2364, 0.0, 0.2364, 0.0, 0.2364, 0.0, 0.2364, 0.0, 0.2364, 0.0, 0.2364, 0.0, 0.2364, 0.0, 0.2364, 0.0, 0.2364, 0.0, 0.2364, 0.0, 0.2364, 0.0, 0.2364, 0.0, 0.2364, 0.0, 0.2364, 0.0, 0.2364, 0.0, 0.2364, 0.0, 0.2364, 0.0, 0.2364, 0.0, 0.2364, 0.0, 0.2364, 0.0, 0.2364, 0.0, 0.2364, 0.0, 0.2364, 0.0, 0.2364, 0.0, 0.2364, 0.0, 0.2364, 0.0, 0.2364, 0.0, 0.2364, 0.0, 0.6182, 0.0, 0.2364, 0.0, 0.2364, 0.0, 0.6182, 0.0, 0.6182, 0.0, 0.2364, 0.0, 0.2364, 0.0, 0.6182, 0.0, 1.0, 0.0, 0.6182, 0.0, 0.6182, 0.0, 1.0, 0.0, 0.2364, 0.0, 0.2364, 0.0, 0.2364, 0.0, 0.2364, 0.0, 0.2364, 0.0, 0.2364, 0.0, 0.2364, 0.0, 0.2364, 0.0, 1.0, 0.0, 0.6182, 0.0, 0.6182, 0.0, 1.0, 0.0, 0.6182, 0.0, 1.0, 0.0, 1.0, 0.0, 0.6182, 0.0, 0.6182, 0.0, 1.0, 0.0, 1.0, 0.0, 0.6182, 0.0, 0.2364, 0.0, 0.6182, 0.0, 0.6182, 0.0, 0.2364, 0.0, 0.2364, 0.0, 0.6182, 0.0, 0.6182, 0.0, 0.2364, 0.0, 0.2364, 0.0, 0.2364, 0.0, 0.2364, 0.0, 0.2364, 0.0, 0.2364, 0.0, 0.2364, 0.0, 0.2364, 0.0, 0.2364, 0.125, 1.0, 0.0, 1.0, 0.0, 1.0, 0.125, 1.0, 0.125, 1.0, 0.0, 1.0, 0.0, 1.0, 0.125, 1.0, 0.125, 1.0, 0.25, 1.0, 0.25, 1.0, 0.125, 1.0, 0.0, 0.2364, 0.0, 0.2364, 0.0, 0.2364, 0.0, 0.2364, 0.0, 0.2364, 0.0, 0.2364, 0.0, 0.2364, 0.0, 0.2364, 0.0, 0.2364, 0.0, 0.2364, 0.0, 0.2364, 0.0, 0.2364, 0.0, 0.2364, 0.0, 0.2364, 0.0, 0.2364, 0.0, 0.2364, 0.0, 0.2364, 0.0, 0.2364, 0.0, 0.2364, 0.0, 0.2364, 0.0, 0.2364, 0.0, 0.2364, 0.0, 0.2364, 0.0, 0.2364, 0.0, 0.2364, 0.0, 0.2364, 0.0, 0.2364, 0.0, 0.2364, 0.0, 0.2364, 0.0, 0.2364, 0.0, 0.2364, 0.0, 0.2364, 0.0, 0.2364, 0.0, 0.2364, 0.0, 0.2364, 0.0, 0.2364, 0.0, 0.2364, 0.0, 0.2364, 0.0, 0.2364, 0.0, 0.2364, 0.0, 0.2364, 0.0, 0.2364, 0.0, 0.2364, 0.0, 0.2364, 0.0, 0.2364, 0.0, 0.2364, 0.0, 0.2364, 0.0, 0.2364, 0.0, 0.2364, 0.0, 0.2364, 0.0, 0.2364, 0.0, 0.2364, 0.0, 0.2364, 0.0, 0.2364, 0.0, 0.2364, 0.0, 0.2364, 0.0, 0.2364, 0.0, 0.2364, 0.0, 0.2364, 0.0, 0.2364, 0.0, 0.2364, 0.0, 0.2364, 0.0, 0.2364, 0.0, 0.2364, 0.0, 0.2364, 0.0, 0.2364, 0.0, 0.2364, 0.0, 0.2364, 0.0, 0.2364, 0.0, 0.2364, 0.0, 0.2364, 0.0, 0.2364, 0.0, 0.2364, 0.0, 0.2364, 0.0, 0.2364, 0.0, 0.2364, 0.0, 0.2364, 0.0, 0.2364, 0.0, 0.2364, 0.0, 0.2364, 0.0, 0.2364, 0.0, 0.2364, 0.0, 0.2364, 0.0, 0.2364, 0.0, 0.2364, 0.0, 0.2364, 0.0, 0.2364, 0.0, 0.2364, 0.0, 0.2364, 0.0, 0.2364, 0.0, 0.2364, 0.0, 0.2364, 0.0, 0.2364, 0.0, 0.2364, 0.0, 0.2364, 0.0, 0.2364, 0.0, 0.2364, 0.0, 0.2364, 0.0, 0.2364, 0.0, 0.2364, 0.0, 0.2364, 0.0, 0.2364, 0.0, 0.2364, 0.0, 0.2364, 0.0, 0.2364, 0.0, 0.2364, 0.0, 0.2364, 0.0, 0.2364, 0.0, 0.2364, 0.0, 0.2364, 0.0, 0.2364, 0.0, 0.2364, 0.0, 0.2364, 0.0, 0.2364, 0.0, 0.2364, 0.0, 0.2364, 0.0, 0.2364, 0.0, 0.2364, 0.0, 0.2364, 0.0, 0.2364, 0.0, 0.2364, 0.0, 0.2364, 0.0, 0.2364, 0.0, 0.2364, 0.0, 0.2364, 0.0, 0.2364, 0.0, 0.2364, 0.0, 0.2364, 0.0, 0.2364, 0.0, 0.2364, 0.0, 0.2364, 0.0, 0.2364, 0.0, 0.2364, 0.0, 0.2364, 0.0, 0.2364, 0.0, 0.2364, 0.0, 0.2364, 0.0, 0.346, 0.125, 0.3193, 0.125, 0.4051, 0.0, 0.4273, 0.0, 0.2364, 0.0, 0.2364, 0.0, 0.2364, 0.0, 0.2364, 0.0, 0.2364, 0.0, 0.2364, 0.0, 0.2364, 0.0, 0.2364, 0.0, 0.2364, 0.0, 0.2364, 0.0, 0.2364, 0.0, 0.2364, 0.0, 0.2364, 0.0, 0.2364, 0.0, 0.2364, 0.0, 0.2364, 0.0, 1.0, 0.125, 1.0, 0.125, 1.0, 0.0, 1.0, 0.0, 1.0, 0.125, 1.0, 0.125, 1.0, 0.0, 1.0, 0.0, 0.2364, 0.0, 0.2364, 0.0, 0.2364, 0.0, 0.2364, 0.0, 0.2364, 0.0, 0.2364, 0.0, 0.2364, 0.0, 0.2364, 0.25, 1.0, 0.125, 1.0, 0.125, 1.0, 0.25, 1.0, 0.25, 1.0, 0.125, 1.0, 0.125, 1.0, 0.25, 1.0, 0.5585, 0.3283, 0.7399, 0.2961, 0.7399, 0.7654, 0.5585, 0.7761, 0.125, 0.2068, 0.0, 0.2364, 0.0, 0.2364, 0.125, 0.2068, 0.25, 0.1773, 0.125, 0.2068, 0.125, 0.2068, 0.25, 0.1773, 0.125, 0.2068, 0.0, 0.2364, 0.0, 0.2364, 0.125, 0.2068, 0.0, 0.2364, 0.0, 0.2364, 0.0, 0.2364, 0.0, 0.2364, 0.0, 0.2364, 0.0, 0.2364, 0.0, 0.2364, 0.0, 0.2364, 0.0, 0.4273, 0.125, 0.4051, 0.125, 0.8017, 0.0, 0.8091])
me_plano.materials.append(mat_carenagem)
me_plano.update()
me_cubo_002 = bpy.data.meshes.new('Cubo.002')
me_cubo_002.from_pydata([(0.0657, -0.06035, 0.07734), (0.1439, -0.04638, 0.02242), (0.06984, -0.3687, 0.06118), (0.0784, -0.3486, 0.09862), (0.1033, -0.03458, -0.04754), (0.07368, 0.3921, -0.07555), (0.03741, 0.289, 0.03508), (3.651e-10, -0.38, 0.05247), (3.801e-10, -0.3597, 0.1014), (1.863e-09, 0.4177, -0.06544), (2.28e-10, 0.3141, 0.03988), (0.1024, -0.371, 0.07944), (0.08583, 0.3824, -0.01849), (1.863e-09, 0.4087, -0.0001745), (3.759e-10, -0.3935, 0.08488), (0.09403, 0.2481, -0.09869), (0.1077, 0.06196, -0.0785), (0.08211, 0.05049, 0.04939), (0.06351, 0.1845, 0.03334), (0.1451, -0.03198, 0.01859), (0.1257, 0.2124, -0.02452), (0.1474, 0.05366, -0.006674), (0.1046, -0.01856, -0.05268), (0.1459, -0.0214, 0.01577), (0.1055, -0.006779, -0.05645), (0.0807, -0.004395, 0.06278), (0.09599, -0.1182, -0.02073), (0.1024, -0.1214, 0.08365), (4.107e-10, -0.1227, 0.1016), (0.1355, -0.1233, 0.03677), (0.1081, -0.3231, 0.07557), (0.07188, -0.3402, 0.05036), (0.08133, -0.3092, 0.1002), (3.801e-10, -0.3306, 0.1057), (0.1098, 0.2889, -0.02236), (0.08671, 0.3432, -0.08726), (0.04934, 0.2396, 0.03271), (0.05219, -0.07304, 0.0803), (0.05179, -0.3763, 0.05575), (0.02862, 0.3153, 0.03842), (0.05857, -0.3548, 0.1003), (0.05015, 0.4177, -0.06544), (0.06492, -0.3863, 0.08336), (0.04768, 0.4087, -0.01035), (0.07737, -0.03007, 0.06992), (0.06974, -0.1226, 0.09227), (0.05796, -0.3151, 0.106), (0.102, 0.1848, -0.1063), (0.1044, 0.1561, -0.1091), (0.07555, 0.142, 0.03541), (0.081, 0.1043, 0.03929), (0.1391, 0.1602, -0.02599), (0.1453, 0.1284, -0.02476), (0.1365, -0.02584, -0.04124), (0.1173, -0.02102, -0.0542), (0.13, -0.02379, -0.05125), (0.1181, -0.009229, -0.05797), (0.1373, -0.01426, -0.04512), (0.1307, -0.01207, -0.05505), (0.06413, -0.3923, 0.07545), (0.05665, -0.3881, 0.05943), (0.06145, -0.3949, 0.06575), (0.08191, -0.3775, 0.06096), (0.1006, -0.3783, 0.07193), (0.09398, -0.3826, 0.06406), (0.05067, 0.4442, -0.05745), (0.05363, 0.4359, -0.07014), (0.05675, 0.4435, -0.06631), (3.725e-09, 0.4442, -0.04502), (1.863e-09, 0.4359, -0.06856), (1.863e-09, 0.4435, -0.06343), (0.1285, -0.1239, -0.00963), (0.1091, -0.1207, -0.02226), (0.1219, -0.123, -0.01939), (0.1162, -0.03705, -0.04907), (0.1354, -0.04156, -0.03609), (0.1289, -0.03973, -0.04611), (0.1199, 0.05956, -0.08003), (0.1387, 0.05583, -0.06784), (0.1322, 0.05713, -0.07731), (0.1094, 0.3366, -0.07855), (0.09616, 0.3523, -0.09422), (0.1054, 0.3509, -0.09223), (0.08107, 0.4065, -0.08192), (0.0901, 0.4177, -0.06712), (0.08792, 0.4111, -0.07944), (0.1048, -0.3366, 0.05862), (0.08518, -0.3427, 0.04882), (0.09805, -0.3423, 0.05087), (0.1187, 0.2433, -0.0891), (0.1039, 0.249, -0.1007), (0.1138, 0.2478, -0.09844), (3.636e-10, -0.3933, 0.05811), (3.715e-10, -0.3991, 0.07671), (3.659e-10, -0.4009, 0.06608), (0.1336, 0.1493, -0.09819), (0.1158, 0.155, -0.1109), (0.1273, 0.1527, -0.1082), (0.1127, 0.1853, -0.1082), (0.1295, 0.1815, -0.09608), (0.1237, 0.1845, -0.1058), (0.06333, -0.3715, 0.09745), (3.801e-10, -0.3768, 0.09892), (0.1229, -0.1227, 0.07963), (0.0734, -0.04324, 0.07335), (0.1019, -0.3106, 0.09575), (0.09812, -0.3604, 0.09349), (-8.391e-10, -0.07032, 0.08064), (0.1247, -0.03738, 0.07112), (0.1253, -0.02763, 0.06897), (0.1334, 0.05179, 0.04623), (0.07783, 0.2501, 0.02785), (0.06212, 0.3166, 0.03137), (0.1073, 0.1867, 0.03134), (1.863e-09, 0.337, 0.0434), (0.03669, 0.337, 0.0363), (0.1238, -0.05063, 0.07404), (0.1229, 0.1421, 0.0338), (0.1292, 0.1107, 0.03743), (4.257e-10, -0.09549, 0.08879), (0.07848, -0.097, 0.08584), (0.1033, -0.08319, 0.08166), (1.079e-09, 0.2841, 0.03652), (7.194e-10, 0.2367, 0.03411), (2.143e-09, 0.1824, 0.03419), (-1.485e-09, 0.1415, 0.03592), (8.982e-10, 0.1048, 0.03946), (-8.838e-10, 0.05206, 0.04917), (-1.194e-10, -0.001641, 0.06228), (9.894e-10, -0.02766, 0.06929), (-8.168e-10, -0.03961, 0.07256), (4.396e-10, -0.05394, 0.07613), (0.06802, 0.2917, 0.03005), (0.09483, 0.355, -0.02152), (0.07857, 0.3737, -0.07994), (0.08673, 0.3862, -0.08653), (0.09447, 0.3885, -0.08424), (0.09732, 0.3939, -0.07193), (0.04189, 0.2705, 0.03419), (9.443e-10, 0.2663, 0.03561)], [], [(2, 31, 87, 62), (132, 133, 12, 112), (46, 33, 8, 40), (30, 105, 106, 11), (42, 101, 102, 14), (86, 30, 11, 63), (26, 4, 74, 72), (15, 35, 81, 90), (117, 51, 20, 113), (47, 15, 90, 98), (110, 21, 52, 118), (43, 115, 112, 12), (19, 108, 116, 1), (4, 22, 54, 74), (21, 110, 109, 23), (1, 116, 103, 29), (120, 119, 28, 45), (31, 26, 72, 87), (29, 103, 105, 30), (45, 28, 33, 46), (21, 78, 95, 52), (51, 99, 89, 20), (38, 2, 62, 60), (113, 20, 34, 111), (27, 45, 46, 32), (121, 120, 45, 27), (7, 38, 60, 92), (5, 41, 66, 83), (11, 106, 101, 42), (13, 114, 115, 43), (51, 117, 118, 52), (32, 46, 40, 3), (16, 48, 96, 77), (53, 19, 1, 75), (23, 109, 108, 19), (57, 23, 19, 53), (68, 13, 43, 65), (75, 1, 29, 71), (78, 21, 23, 57), (133, 137, 84, 12), (71, 29, 30, 86), (41, 9, 69, 66), (20, 89, 80, 34), (59, 42, 14, 93), (63, 11, 42, 59), (24, 16, 77, 56), (99, 51, 52, 95), (134, 5, 83, 135), (48, 47, 98, 96), (54, 56, 58, 55), (55, 58, 57, 53), (65, 43, 12, 84), (60, 62, 64, 61), (66, 69, 70, 67), (67, 70, 68, 65), (72, 74, 76, 73), (73, 76, 75, 71), (56, 77, 79, 58), (58, 79, 78, 57), (135, 83, 85, 136), (136, 85, 84, 137), (87, 72, 73, 88), (88, 73, 71, 86), (62, 87, 88, 64), (64, 88, 86, 63), (90, 81, 82, 91), (91, 82, 80, 89), (92, 60, 61, 94), (94, 61, 59, 93), (61, 64, 63, 59), (83, 66, 67, 85), (74, 54, 55, 76), (76, 55, 53, 75), (96, 98, 100, 97), (97, 100, 99, 95), (77, 96, 97, 79), (79, 97, 95, 78), (98, 90, 91, 100), (100, 91, 89, 99), (22, 24, 56, 54), (85, 67, 65, 84), (40, 8, 102, 101), (121, 27, 103, 116), (27, 32, 105, 103), (32, 3, 106, 105), (3, 40, 101, 106), (25, 44, 108, 109), (17, 25, 109, 110), (138, 36, 111, 132), (36, 18, 113, 111), (10, 39, 115, 114), (44, 104, 116, 108), (49, 50, 118, 117), (50, 17, 110, 118), (18, 49, 117, 113), (39, 6, 112, 115), (37, 107, 119, 120), (0, 37, 120, 121), (104, 0, 121, 116), (39, 10, 122, 6), (138, 139, 123, 36), (36, 123, 124, 18), (18, 124, 125, 49), (49, 125, 126, 50), (50, 126, 127, 17), (17, 127, 128, 25), (25, 128, 129, 44), (44, 129, 130, 104), (104, 130, 131, 0), (0, 131, 107, 37), (6, 122, 139, 138), (6, 138, 132, 112), (82, 136, 137, 80), (81, 135, 136, 82), (35, 134, 135, 81), (34, 80, 137, 133), (111, 34, 133, 132)])
me_cubo_002.polygons.foreach_set('use_smooth', [True] * 117)
_uv = me_cubo_002.uv_layers.new(name='Mapa UV')
_uv.uv.foreach_set('vector', [0.375, 0.7837, 0.375, 0.7671, 0.375, 0.7519, 0.375, 0.7692, 0.6292, 0.4991, 0.5, 0.5, 0.5, 0.5, 0.6286, 0.4985, 0.6875, 0.7138, 0.75, 0.7138, 0.75, 0.7242, 0.6923, 0.7251, 0.5335, 0.7268, 0.6301, 0.7138, 0.6275, 0.7325, 0.5362, 0.7443, 0.5301, 0.8096, 0.604, 0.8026, 0.5829, 0.875, 0.524, 0.875, 0.44, 0.7299, 0.5335, 0.7268, 0.5362, 0.7443, 0.4717, 0.7466, 0.375, 0.6453, 0.375, 0.6041, 0.375, 0.5987, 0.375, 0.6376, 0.3758, 0.5004, 0.3751, 0.4895, 0.375, 0.494, 0.3754, 0.5002, 0.6306, 0.5, 0.5017, 0.5, 0.5, 0.5, 0.6301, 0.5, 0.3787, 0.5089, 0.3758, 0.5004, 0.3754, 0.5002, 0.3795, 0.5051, 0.6301, 0.5142, 0.5, 0.5141, 0.5017, 0.5028, 0.6307, 0.5029, 0.5, 0.4375, 0.625, 0.4375, 0.6286, 0.4985, 0.5, 0.5, 0.5108, 0.5829, 0.6301, 0.5787, 0.6301, 0.5851, 0.5119, 0.5896, 0.375, 0.6041, 0.3751, 0.5964, 0.375, 0.5913, 0.375, 0.5987, 0.5, 0.5141, 0.6301, 0.5142, 0.6301, 0.5741, 0.51, 0.5779, 0.5119, 0.5896, 0.6301, 0.5851, 0.6301, 0.6182, 0.5174, 0.6249, 0.6794, 0.5997, 0.75, 0.5972, 0.75, 0.6182, 0.6875, 0.6182, 0.375, 0.7671, 0.375, 0.6453, 0.375, 0.6376, 0.375, 0.7519, 0.5174, 0.6249, 0.6301, 0.6182, 0.6301, 0.7138, 0.5335, 0.7268, 0.6875, 0.6182, 0.75, 0.6182, 0.75, 0.7138, 0.6875, 0.7138, 0.5, 0.5141, 0.3986, 0.5429, 0.4015, 0.5064, 0.5017, 0.5028, 0.5017, 0.5, 0.4017, 0.5, 0.3981, 0.5, 0.5, 0.5, 0.375, 0.8143, 0.375, 0.7837, 0.375, 0.7692, 0.375, 0.8134, 0.6301, 0.5, 0.5, 0.5, 0.5, 0.5, 0.6301, 0.5, 0.6521, 0.6176, 0.6875, 0.6182, 0.6875, 0.7138, 0.6568, 0.7127, 0.6529, 0.596, 0.6794, 0.5997, 0.6875, 0.6182, 0.6521, 0.6176, 0.375, 0.859, 0.375, 0.8143, 0.375, 0.8134, 0.375, 0.8667, 0.375, 0.48, 0.375, 0.4339, 0.375, 0.4354, 0.375, 0.4883, 0.5362, 0.7443, 0.6275, 0.7325, 0.604, 0.8026, 0.5301, 0.8096, 0.5, 0.375, 0.625, 0.375, 0.625, 0.4375, 0.5, 0.4375, 0.5017, 0.5, 0.6306, 0.5, 0.6307, 0.5029, 0.5017, 0.5028, 0.6568, 0.7127, 0.6875, 0.7138, 0.6923, 0.7251, 0.6612, 0.7255, 0.3756, 0.5582, 0.379, 0.5161, 0.3799, 0.5123, 0.3753, 0.5546, 0.4022, 0.5842, 0.5108, 0.5829, 0.5119, 0.5896, 0.4029, 0.5911, 0.51, 0.5779, 0.6301, 0.5741, 0.6301, 0.5787, 0.5108, 0.5829, 0.4015, 0.5791, 0.51, 0.5779, 0.5108, 0.5829, 0.4022, 0.5842, 0.4, 0.375, 0.5, 0.375, 0.5, 0.4375, 0.4011, 0.4375, 0.4029, 0.5911, 0.5119, 0.5896, 0.5174, 0.6249, 0.4092, 0.627, 0.3986, 0.5429, 0.5, 0.5141, 0.51, 0.5779, 0.4015, 0.5791, 0.5, 0.5, 0.3985, 0.5, 0.3981, 0.5, 0.5, 0.5, 0.4092, 0.627, 0.5174, 0.6249, 0.5335, 0.7268, 0.44, 0.7299, 0.375, 0.4339, 0.375, 0.3909, 0.375, 0.384, 0.375, 0.4354, 0.5, 0.5, 0.3981, 0.5, 0.3993, 0.5, 0.5, 0.5, 0.4697, 0.8108, 0.5301, 0.8096, 0.524, 0.875, 0.4652, 0.875, 0.4717, 0.7466, 0.5362, 0.7443, 0.5301, 0.8096, 0.4697, 0.8108, 0.3751, 0.5908, 0.3756, 0.5582, 0.3753, 0.5546, 0.375, 0.5859, 0.4017, 0.5, 0.5017, 0.5, 0.5017, 0.5028, 0.4015, 0.5064, 0.375, 0.4838, 0.375, 0.48, 0.375, 0.4883, 0.375, 0.4905, 0.379, 0.5161, 0.3787, 0.5089, 0.3795, 0.5051, 0.3799, 0.5123, 0.375, 0.5913, 0.375, 0.5859, 0.375, 0.5797, 0.375, 0.5848, 0.375, 0.5848, 0.375, 0.5797, 0.4015, 0.5791, 0.4022, 0.5842, 0.4011, 0.4375, 0.5, 0.4375, 0.5, 0.5, 0.3981, 0.5, 0.375, 0.8134, 0.375, 0.7692, 0.375, 0.7496, 0.375, 0.8116, 0.375, 0.4354, 0.375, 0.384, 0.375, 0.375, 0.375, 0.4372, 0.375, 0.4372, 0.375, 0.375, 0.4, 0.375, 0.4011, 0.4375, 0.375, 0.6376, 0.375, 0.5987, 0.375, 0.5917, 0.375, 0.6278, 0.375, 0.6278, 0.375, 0.5917, 0.4029, 0.5911, 0.4092, 0.627, 0.375, 0.5859, 0.3753, 0.5546, 0.375, 0.5498, 0.375, 0.5797, 0.375, 0.5797, 0.375, 0.5498, 0.3986, 0.5429, 0.4015, 0.5791, 0.375, 0.4905, 0.375, 0.4883, 0.375, 0.4995, 0.375, 0.4995, 0.375, 0.4995, 0.375, 0.4995, 0.3981, 0.5, 0.3985, 0.5, 0.375, 0.7519, 0.375, 0.6376, 0.375, 0.6278, 0.375, 0.7317, 0.375, 0.7317, 0.375, 0.6278, 0.4092, 0.627, 0.44, 0.7299, 0.375, 0.7692, 0.375, 0.7519, 0.375, 0.7317, 0.375, 0.7496, 0.375, 0.7496, 0.375, 0.7317, 0.44, 0.7299, 0.4717, 0.7466, 0.3754, 0.5002, 0.375, 0.494, 0.375, 0.5, 0.3751, 0.5, 0.3751, 0.5, 0.375, 0.5, 0.3993, 0.5, 0.3981, 0.5, 0.375, 0.8667, 0.375, 0.8134, 0.375, 0.8116, 0.375, 0.8742, 0.375, 0.8742, 0.375, 0.8116, 0.4697, 0.8108, 0.4652, 0.875, 0.375, 0.8116, 0.375, 0.7496, 0.4717, 0.7466, 0.4697, 0.8108, 0.375, 0.4883, 0.375, 0.4354, 0.375, 0.4372, 0.375, 0.4995, 0.375, 0.5987, 0.375, 0.5913, 0.375, 0.5848, 0.375, 0.5917, 0.375, 0.5917, 0.375, 0.5848, 0.4022, 0.5842, 0.4029, 0.5911, 0.3799, 0.5123, 0.3795, 0.5051, 0.3806, 0.5001, 0.3809, 0.5077, 0.3809, 0.5077, 0.3806, 0.5001, 0.4017, 0.5, 0.4015, 0.5064, 0.3753, 0.5546, 0.3799, 0.5123, 0.3809, 0.5077, 0.375, 0.5498, 0.375, 0.5498, 0.3809, 0.5077, 0.4015, 0.5064, 0.3986, 0.5429, 0.3795, 0.5051, 0.3754, 0.5002, 0.3751, 0.5, 0.3806, 0.5001, 0.3806, 0.5001, 0.3751, 0.5, 0.3981, 0.5, 0.4017, 0.5, 0.3751, 0.5964, 0.3751, 0.5908, 0.375, 0.5859, 0.375, 0.5913, 0.375, 0.4995, 0.375, 0.4372, 0.4011, 0.4375, 0.3981, 0.5, 0.6923, 0.7251, 0.75, 0.7242, 0.75, 0.7302, 0.6875, 0.7302, 0.6529, 0.596, 0.6521, 0.6176, 0.6301, 0.6182, 0.6301, 0.5851, 0.6521, 0.6176, 0.6568, 0.7127, 0.6301, 0.7138, 0.6301, 0.6182, 0.6568, 0.7127, 0.6612, 0.7255, 0.6275, 0.7325, 0.6301, 0.7138, 0.6612, 0.7255, 0.6923, 0.7251, 0.6875, 0.7302, 0.6275, 0.7325, 0.6638, 0.572, 0.664, 0.5782, 0.6301, 0.5787, 0.6301, 0.5741, 0.6594, 0.5137, 0.6638, 0.572, 0.6301, 0.5741, 0.6301, 0.5142, 0.6965, 0.5002, 0.6841, 0.5, 0.6301, 0.5, 0.6292, 0.4991, 0.6841, 0.5, 0.6621, 0.5, 0.6301, 0.5, 0.6301, 0.5, 0.75, 0.5, 0.7321, 0.5009, 0.6875, 0.5, 0.75, 0.5, 0.664, 0.5782, 0.6633, 0.5715, 0.6301, 0.5851, 0.6301, 0.5787, 0.6594, 0.5, 0.6587, 0.5029, 0.6307, 0.5029, 0.6306, 0.5, 0.6587, 0.5029, 0.6594, 0.5137, 0.6301, 0.5142, 0.6307, 0.5029, 0.6621, 0.5, 0.6594, 0.5, 0.6306, 0.5, 0.6301, 0.5, 0.7321, 0.5009, 0.7039, 0.5003, 0.6286, 0.4985, 0.6875, 0.5, 0.691, 0.5795, 0.7503, 0.5791, 0.75, 0.5972, 0.6794, 0.5997, 0.6793, 0.5796, 0.691, 0.5795, 0.6794, 0.5997, 0.6529, 0.596, 0.6633, 0.5715, 0.6793, 0.5796, 0.6529, 0.596, 0.6301, 0.5851, 0.7321, 0.5009, 0.75, 0.5, 0.7386, 0.5055, 0.7039, 0.5003, 0.6965, 0.5002, 0.7336, 0.5068, 0.7255, 0.509, 0.6841, 0.5, 0.6841, 0.5, 0.7255, 0.509, 0.7112, 0.512, 0.6621, 0.5, 0.6621, 0.5, 0.7112, 0.512, 0.7065, 0.5149, 0.6594, 0.5, 0.6594, 0.5, 0.7065, 0.5149, 0.7046, 0.5195, 0.6587, 0.5029, 0.6587, 0.5029, 0.7046, 0.5195, 0.705, 0.5285, 0.6594, 0.5137, 0.6594, 0.5137, 0.705, 0.5285, 0.7087, 0.5607, 0.6638, 0.572, 0.6638, 0.572, 0.7087, 0.5607, 0.7121, 0.5667, 0.664, 0.5782, 0.664, 0.5782, 0.7121, 0.5667, 0.7178, 0.5673, 0.6633, 0.5715, 0.6633, 0.5715, 0.7178, 0.5673, 0.7327, 0.5738, 0.6793, 0.5796, 0.6793, 0.5796, 0.7327, 0.5738, 0.7503, 0.5791, 0.691, 0.5795, 0.7039, 0.5003, 0.7386, 0.5055, 0.7336, 0.5068, 0.6965, 0.5002, 0.7039, 0.5003, 0.6965, 0.5002, 0.6292, 0.4991, 0.6286, 0.4985, 0.375, 0.5, 0.375, 0.4995, 0.3985, 0.5, 0.3993, 0.5, 0.375, 0.494, 0.375, 0.4905, 0.375, 0.4995, 0.375, 0.5, 0.3751, 0.4895, 0.375, 0.4838, 0.375, 0.4905, 0.375, 0.494, 0.5, 0.5, 0.3993, 0.5, 0.3985, 0.5, 0.5, 0.5, 0.6301, 0.5, 0.5, 0.5, 0.5, 0.5, 0.6292, 0.4991])
me_cubo_002.materials.append(mat_banco)
me_cubo_002.update()
me_plano_001 = bpy.data.meshes.new('Plano.001')
me_plano_001.from_pydata([(0.0, -0.03327, 0.02797), (-1.433e-11, 0.1294, -0.07582), (-1.03e-12, 0.05628, -0.0148), (2.111e-12, 0.09529, -0.04235), (0.06264, -0.02424, -0.03215), (0.0, 0.01945, 0.005681), (2.368e-11, 0.16, -0.1125), (0.06467, 0.1443, -0.1811), (0.05633, 0.1203, -0.1367), (0.0636, 0.06191, -0.1391), (0.06374, 0.06765, -0.1811), (0.06311, 0.02112, -0.1386), (0.06284, 1.083e-05, -0.1384), (0.06396, 0.08795, -0.1811), (0.01864, -0.03327, 0.02773), (0.02268, 0.0906, -0.04226), (0.02231, 0.05216, -0.01475), (0.02287, 0.1243, -0.0754), (0.02218, 0.01643, 0.006729), (0.02254, 0.1549, -0.1114), (0.03742, -0.03327, 0.02393), (0.02843, -0.03327, 0.02642), (0.03877, 0.1163, -0.0794), (0.03874, 0.1163, -0.07933), (0.03853, 0.08326, -0.04677), (0.0385, 0.08333, -0.04669), (0.03815, 0.04567, -0.01956), (0.03811, 0.04574, -0.01948), (0.0381, 0.01114, 0.002437), (0.03806, 0.0112, 0.002522), (0.03828, 0.1466, -0.1145), (0.03825, 0.1467, -0.1144), (0.03849, 0.08095, -0.04939), (0.03852, 0.08087, -0.04947), (0.03825, 0.04359, -0.02237), (0.03828, 0.04352, -0.02246), (0.03869, 0.1137, -0.08181), (0.03871, 0.1136, -0.08188), (0.03831, 0.009303, -0.0004872), (0.03834, 0.009248, -0.0005822), (0.03832, -0.03327, 0.02309), (0.03845, -0.03327, 0.02307), (0.03823, 0.1439, -0.1167), (0.03826, 0.1438, -0.1167), (0.05531, -0.03339, 0.009861), (0.05898, -0.02972, -0.01296), (0.05654, -0.03346, 0.006105), (0.05715, 0.074, -0.09852), (0.05383, 0.09888, -0.08989), (0.05533, 0.0955, -0.09112), (0.05402, 0.06868, -0.06016), (0.05761, 0.04793, -0.07701), (0.05558, 0.06614, -0.06216), (0.05807, 0.02198, -0.0556), (0.05435, 0.03516, -0.03424), (0.05591, 0.03359, -0.03685), (0.05481, 0.004071, -0.01351), (0.05847, -0.001111, -0.03656), (0.0562, 0.003294, -0.01674), (0.05367, 0.1266, -0.122), (0.05669, 0.1001, -0.12), (0.05512, 0.1225, -0.1223), (-2.616e-06, 0.2417, -0.1502), (0.02135, 0.2417, -0.1501), (0.03631, 0.2417, -0.1528), (0.03634, 0.2417, -0.1533), (0.03632, 0.2417, -0.1508), (0.03628, 0.2417, -0.15), (0.05141, 0.2417, -0.1535), (0.06467, 0.2417, -0.1811), (0.06469, 0.152, -0.1811), (0.06467, 0.1649, -0.1811), (0.06467, 0.1597, -0.1811), (0.05821, 0.1323, -0.1527), (0.06087, 0.133, -0.1531), (0.05806, 0.1323, -0.1528), (-2.627e-06, 0.19, -0.1502), (9.095e-10, 0.1891, -0.1503), (-2.099e-06, 0.1895, -0.1502), (0.06371, 0.08871, -0.1504), (0.06403, 0.08882, -0.1506), (0.06419, 0.09097, -0.1556), (0.06122, 0.01584, -0.0718), (0.05981, 0.01596, -0.07107), (0.05997, 0.01589, -0.07147), (0.05981, 0.05603, -0.112), (0.06147, 0.05585, -0.1127), (0.05997, 0.05593, -0.1124), (0.06132, 0.03547, -0.09262), (0.05978, 0.03562, -0.09191), (0.05994, 0.03554, -0.09228), (0.06242, -0.002604, -0.05396), (0.06264, -0.01468, -0.04228), (0.06264, -0.01946, -0.03721), (0.05981, 0.07633, -0.1322), (0.06159, 0.0761, -0.1329), (0.05996, 0.07621, -0.1326), (0.06406, 0.1324, -0.1528), (0.06455, 0.1342, -0.1571), (0.06439, 0.1326, -0.153), (0.05901, 0.08875, -0.1501), (0.05901, 0.0887, -0.1504), (0.06129, 0.08883, -0.1507), (0.06306, 0.01734, -0.09013), (0.06258, 0.01587, -0.07162), (0.06291, 0.0159, -0.0718), (0.06309, 0.05587, -0.1125), (0.06356, 0.0576, -0.1201), (0.06342, 0.05596, -0.1127), (0.06331, 0.03724, -0.1054), (0.06283, 0.03549, -0.09242), (0.06316, 0.03555, -0.09262), (0.06264, -0.009902, -0.04734), (0.06279, -0.003709, -0.07591), (0.06264, -0.005122, -0.0524), (0.06335, 0.07613, -0.1327), (0.0638, 0.07556, -0.1373), (0.06367, 0.07624, -0.1329), (0.02135, 0.1851, -0.1501), (0.02144, 0.1821, -0.1458), (0.02134, 0.1846, -0.1501), (0.03647, 0.1708, -0.1498), (0.03631, 0.1739, -0.1528), (0.03631, 0.1734, -0.1526), (0.03633, 0.1739, -0.1534), (0.0365, 0.1707, -0.1498), (0.0363, 0.1734, -0.1534), (0.03632, 0.1768, -0.1508), (0.03648, 0.1737, -0.1478), (0.03631, 0.1763, -0.1507), (0.03628, 0.1769, -0.15), (0.03645, 0.1738, -0.1478), (0.03625, 0.1764, -0.15), (0.05971, 0.1417, -0.1536), (0.05598, 0.1405, -0.1534), (0.05597, 0.1406, -0.1534), (0.05158, 0.1515, -0.1522), (0.05763, 0.1563, -0.1539), (0.05153, 0.1537, -0.1538), (0.05805, 0.1504, -0.1539), (0.05303, 0.1467, -0.1518), (0.05302, 0.1487, -0.1538), (0.06455, 0.2417, -0.1571), (0.06406, 0.2417, -0.1537), (0.06439, 0.2417, -0.153), (0.06405, 0.1549, -0.154), (0.06455, 0.1564, -0.1571), (0.06439, 0.155, -0.153), (0.06456, 0.1427, -0.1571), (0.06408, 0.1411, -0.1529), (0.06441, 0.1412, -0.153), (0.06455, 0.1512, -0.1571), (0.06405, 0.1497, -0.154), (0.06439, 0.1498, -0.153), (0.06432, 0.1006, -0.1811), (0.0646, 0.1385, -0.1672), (0.06462, 0.1467, -0.1672), (0.06393, 0.08573, -0.1533), (0.06312, 0.02215, -0.1542), (0.06338, 0.04343, -0.1522), (0.06285, 0.001259, -0.1542), (0.0636, 0.06289, -0.1542), (0.0646, 0.16, -0.1672), (0.0646, 0.2417, -0.1672), (0.0646, 0.1548, -0.1672), (0.06363, 0.06483, -0.152), (0.06371, 0.0655, -0.1811), (0.06338, 0.04343, -0.1544), (0.06312, 0.02216, -0.152), (0.06285, 0.0008247, -0.152), (0.06385, 0.0778, -0.1811), (0.06336, 0.04166, -0.1389), (0.06378, 0.07528, -0.1527), (0.06373, 0.0708, -0.1392), (-6.11e-12, 0.1123, -0.05909), (0.02278, 0.1075, -0.05883), (0.03862, 0.09725, -0.06568), (0.03859, 0.09733, -0.0656), (0.03865, 0.09975, -0.06308), (0.03862, 0.09983, -0.06301), (0.05738, 0.06097, -0.08777), (0.05545, 0.08082, -0.07664), (0.05393, 0.08378, -0.07502), (0.0614, 0.04566, -0.1027), (0.05995, 0.04574, -0.1023), (0.05979, 0.04583, -0.102), (0.06344, 0.04742, -0.1127), (0.06329, 0.04576, -0.1027), (0.06296, 0.04568, -0.1025), (0.0635, 0.05413, -0.1521), (0.06349, 0.05316, -0.1543), (0.06348, 0.05178, -0.139), (0.02195, 0.1696, -0.1299), (4.666e-10, 0.1746, -0.1314), (0.03731, 0.1583, -0.1346), (0.05254, 0.14, -0.1383), (0.03728, 0.1584, -0.1345), (0.03731, 0.1612, -0.1325), (0.03728, 0.1613, -0.1324), (0.05399, 0.1355, -0.1382), (0.06427, 0.09654, -0.168), (0.06294, 0.008057, -0.08386), (0.06279, 0.006631, -0.06324), (0.063, 0.01275, -0.152), (0.06299, 0.01181, -0.1385), (0.06244, 0.004502, -0.06091), (0.063, 0.01294, -0.1542), (0.06244, 0.003405, -0.05937), (0.06244, 0.004488, -0.06081)], [], [(92, 208, 205, 112), (39, 35, 54, 56), (194, 125, 136, 195), (182, 50, 33, 176), (127, 130, 67, 66), (26, 24, 32, 34), (22, 30, 42, 36), (28, 26, 34, 38), (180, 185, 89, 51), (192, 193, 77, 119), (74, 102, 101, 75), (45, 57, 91, 93, 4), (20, 28, 38, 40), (37, 43, 59, 48), (17, 1, 6, 19), (124, 137, 138, 126), (183, 86, 106, 188), (57, 53, 83, 91), (97, 74, 133, 149), (51, 89, 83, 53), (82, 88, 110, 104), (94, 85, 47, 60), (11, 171, 159, 168), (155, 98, 148, 156), (9, 173, 172, 165), (107, 116, 173, 9), (130, 118, 63, 67), (165, 172, 170, 10), (118, 76, 62, 63), (0, 5, 18, 14), (5, 2, 16, 18), (174, 175, 15, 3), (3, 15, 16, 2), (31, 23, 17, 19), (17, 23, 179, 175), (86, 95, 115, 106), (179, 25, 15, 175), (178, 22, 36, 177), (118, 130, 132, 120), (33, 35, 34, 32), (41, 39, 56, 44), (176, 33, 32, 177), (39, 41, 40, 38), (35, 39, 38, 34), (36, 42, 43, 37), (122, 127, 66, 64), (182, 176, 37, 48), (24, 26, 27, 25), (178, 24, 25, 179), (28, 20, 21, 29), (27, 29, 18, 16), (26, 28, 29, 27), (23, 31, 30, 22), (48, 59, 61, 49), (49, 61, 60, 47), (57, 45, 46, 58), (58, 46, 44, 56), (51, 53, 55, 52), (52, 55, 54, 50), (180, 51, 52, 181), (181, 52, 50, 182), (68, 143, 145, 137), (195, 136, 140, 199), (53, 57, 58, 55), (55, 58, 56, 54), (197, 128, 121, 196), (196, 121, 125, 194), (198, 131, 128, 197), (139, 152, 149, 133), (124, 122, 64, 65), (81, 200, 157, 116), (100, 8, 134, 73), (162, 71, 72, 164), (164, 72, 70, 156), (157, 200, 154, 13), (199, 140, 134, 8), (162, 146, 142, 163), (137, 145, 152, 139), (183, 88, 90, 184), (184, 90, 89, 185), (88, 82, 84, 90), (90, 84, 83, 89), (95, 86, 87, 96), (96, 87, 85, 94), (101, 96, 94, 100), (81, 116, 117, 80), (82, 208, 207, 84), (84, 207, 91, 83), (61, 199, 8, 60), (75, 101, 100, 73), (186, 109, 111, 187), (187, 111, 110, 188), (109, 103, 105, 111), (111, 105, 104, 110), (116, 107, 108, 117), (117, 108, 106, 115), (80, 117, 115, 79), (102, 79, 115, 95), (103, 201, 202, 105), (105, 202, 205, 104), (98, 81, 80, 99), (99, 80, 79, 97), (76, 118, 120, 78), (78, 120, 119, 77), (122, 124, 126, 123), (123, 126, 125, 121), (126, 138, 136, 125), (124, 65, 68, 137), (120, 132, 131, 119), (198, 31, 19, 192), (130, 127, 129, 132), (132, 129, 128, 131), (127, 122, 123, 129), (129, 123, 121, 128), (137, 139, 141, 138), (138, 141, 140, 136), (139, 133, 135, 141), (141, 135, 134, 140), (133, 74, 75, 135), (135, 75, 73, 134), (152, 145, 147, 153), (153, 147, 146, 151), (149, 152, 153, 150), (150, 153, 151, 148), (97, 149, 150, 99), (99, 150, 148, 98), (145, 143, 144, 147), (147, 144, 142, 146), (74, 97, 79, 102), (71, 162, 163, 69), (200, 155, 7, 154), (151, 164, 156, 148), (146, 162, 164, 151), (116, 157, 172, 173), (186, 107, 9, 191), (113, 201, 204, 12), (7, 155, 156, 70), (103, 109, 171, 11), (131, 198, 192, 119), (166, 161, 165, 10), (190, 167, 159, 189), (158, 206, 203, 168), (167, 158, 168, 159), (191, 9, 165, 189), (12, 204, 203, 169), (170, 172, 157, 13), (171, 191, 189, 159), (161, 190, 189, 165), (109, 186, 191, 171), (108, 187, 188, 106), (107, 186, 187, 108), (87, 184, 185, 85), (86, 183, 184, 87), (25, 27, 16, 15), (49, 181, 182, 48), (47, 180, 181, 49), (14, 18, 29, 21), (22, 178, 179, 23), (37, 176, 177, 36), (24, 178, 177, 32), (1, 17, 175, 174), (88, 183, 188, 110), (47, 85, 185, 180), (35, 33, 50, 54), (102, 95, 96, 101), (94, 60, 8, 100), (98, 155, 200, 81), (31, 198, 197, 30), (42, 196, 194, 43), (30, 197, 196, 42), (59, 195, 199, 61), (19, 6, 193, 192), (43, 194, 195, 59), (205, 202, 114, 112), (203, 204, 11, 168), (203, 206, 160, 169), (204, 201, 103, 11), (202, 201, 113, 114), (205, 208, 82, 104), (207, 208, 92, 93), (91, 207, 93)])
me_plano_001.polygons.foreach_set('use_smooth', [True] * 181)
_uv = me_plano_001.uv_layers.new(name='Mapa UV')
_uv.uv.foreach_set('vector', [0.2764, 1.0, 0.4266, 1.0, 0.4109, 1.0, 0.2764, 1.0, 0.3877, 0.8498, 0.6697, 0.8533, 0.6158, 1.0, 0.359, 1.0, 1.0, 0.8343, 1.0, 0.823, 0.8875, 1.0, 0.8892, 1.0, 0.8879, 1.0, 0.8813, 1.0, 0.9804, 0.8659, 0.9902, 0.8564, 1.0, 0.8116, 1.0, 0.8113, 1.0, 0.8113, 1.0, 0.8116, 0.6691, 0.8434, 0.9809, 0.8571, 0.9804, 0.8656, 0.6697, 0.853, 1.0, 0.8369, 1.0, 0.8368, 1.0, 0.8466, 1.0, 0.8466, 0.3901, 0.84, 0.6691, 0.8434, 0.6697, 0.853, 0.3877, 0.8494, 0.783, 1.0, 0.6862, 1.0, 0.6861, 1.0, 0.7755, 1.0, 1.0, 0.6671, 1.0, 0.5, 1.0, 0.5, 1.0, 0.6616, 0.685, 1.0, 0.685, 1.0, 0.685, 1.0, 0.685, 1.0, 0.0, 1.0, 0.3234, 1.0, 0.3051, 1.0, 0.2718, 1.0, 0.0, 1.0, 0.0, 0.8372, 0.3901, 0.84, 0.3877, 0.8494, 0.0, 0.8458, 1.0, 0.8469, 1.0, 0.8469, 0.8897, 1.0, 0.8945, 1.0, 1.0, 0.6735, 1.0, 0.5, 1.0, 0.5, 1.0, 0.6735, 1.0, 0.8214, 0.8863, 1.004, 0.8881, 1.0, 1.0, 0.8212, 0.685, 1.0, 0.685, 1.0, 0.685, 1.0, 0.685, 1.0, 0.3234, 1.0, 0.552, 1.0, 0.5163, 1.0, 0.3051, 1.0, 0.685, 1.0, 0.685, 1.0, 0.7914, 1.0, 0.69, 1.0, 0.7755, 1.0, 0.6861, 1.0, 0.5163, 1.0, 0.552, 1.0, 0.5158, 1.0, 0.685, 1.0, 0.685, 1.0, 0.5158, 1.0, 0.6864, 1.0, 0.6863, 1.0, 0.7906, 1.0, 0.7953, 1.0, 0.5158, 1.0, 0.685, 1.0, 0.685, 1.0, 0.5158, 1.0, 0.685, 1.0, 0.685, 1.0, 0.685, 1.0, 0.685, 1.0, 0.685, 1.0, 0.685, 1.0, 0.685, 1.0, 0.685, 1.0, 0.685, 1.0, 0.685, 1.0, 0.685, 1.0, 0.685, 1.0, 1.0, 0.8113, 1.0, 0.6607, 1.0, 0.6607, 1.0, 0.8113, 0.685, 1.0, 0.685, 1.0, 0.685, 1.0, 0.685, 1.0, 1.0, 0.6607, 1.0, 0.5, 1.0, 0.5, 1.0, 0.6607, 0.0, 0.5, 0.3957, 0.5093, 0.3917, 0.6796, 0.0, 0.6735, 0.3957, 0.5093, 0.6835, 0.5209, 0.6766, 0.6871, 0.3917, 0.6796, 1.0, 0.5311, 0.9951, 0.6937, 0.9902, 0.714, 1.0, 0.5621, 1.0, 0.5621, 0.9902, 0.714, 0.6766, 0.6871, 0.6835, 0.5209, 1.0, 0.8365, 1.0, 0.8366, 1.0, 0.6735, 1.0, 0.6735, 1.0, 0.6735, 1.0, 0.8366, 0.9905, 0.8467, 0.9951, 0.6937, 0.685, 1.0, 0.685, 1.0, 0.685, 1.0, 0.685, 1.0, 0.9905, 0.8467, 0.981, 0.8568, 0.9902, 0.714, 0.9951, 0.6937, 0.9905, 0.847, 1.0, 0.8369, 1.0, 0.8466, 0.9902, 0.8561, 1.0, 0.6607, 1.0, 0.8113, 1.0, 0.8107, 1.0, 0.6606, 0.9804, 0.8659, 0.6697, 0.8533, 0.6697, 0.853, 0.9804, 0.8656, 4.902e-05, 0.8469, 0.3877, 0.8498, 0.359, 1.0, 0.0, 1.0, 0.9902, 0.8564, 0.9804, 0.8659, 0.9804, 0.8656, 0.9902, 0.8561, 0.3877, 0.8498, 4.902e-05, 0.8469, 0.0, 0.8458, 0.3877, 0.8494, 0.6697, 0.8533, 0.3877, 0.8498, 0.3877, 0.8494, 0.6697, 0.853, 1.0, 0.8466, 1.0, 0.8466, 1.0, 0.8469, 1.0, 0.8469, 1.0, 0.821, 1.0, 0.8116, 1.0, 0.8116, 1.0, 0.821, 0.8879, 1.0, 0.9902, 0.8564, 1.0, 0.8469, 0.8944, 1.0, 0.9809, 0.8571, 0.6691, 0.8434, 0.6691, 0.843, 0.981, 0.8568, 0.9905, 0.847, 0.9809, 0.8571, 0.981, 0.8568, 0.9905, 0.8467, 0.3901, 0.84, 0.0, 0.8372, 7.278e-06, 0.836, 0.3869, 0.8391, 0.6691, 0.843, 0.3869, 0.8391, 0.3917, 0.6796, 0.6766, 0.6871, 0.6691, 0.8434, 0.3901, 0.84, 0.3869, 0.8391, 0.6691, 0.843, 1.0, 0.8366, 1.0, 0.8365, 1.0, 0.8368, 1.0, 0.8369, 0.8945, 1.0, 0.8897, 1.0, 0.8425, 1.0, 0.8425, 1.0, 0.8425, 1.0, 0.8425, 1.0, 0.7953, 1.0, 0.7906, 1.0, 0.3234, 1.0, 0.0, 1.0, 0.0, 1.0, 0.3403, 1.0, 0.3403, 1.0, 0.0, 1.0, 0.0, 1.0, 0.359, 1.0, 0.7755, 1.0, 0.552, 1.0, 0.5839, 1.0, 0.8284, 1.0, 0.8284, 1.0, 0.5839, 1.0, 0.6158, 1.0, 0.8813, 1.0, 0.783, 1.0, 0.7755, 1.0, 0.8284, 1.0, 0.8355, 1.0, 0.8355, 1.0, 0.8284, 1.0, 0.8813, 1.0, 0.8879, 1.0, 0.8886, 1.0, 0.6921, 1.0, 0.6921, 1.0, 0.8836, 1.0, 0.8892, 1.0, 0.8875, 1.0, 0.8425, 1.0, 0.8425, 1.0, 0.552, 1.0, 0.3234, 1.0, 0.3403, 1.0, 0.5839, 1.0, 0.5839, 1.0, 0.3403, 1.0, 0.359, 1.0, 0.6158, 1.0, 1.0, 0.8243, 1.0, 0.8133, 1.0, 0.8222, 1.0, 0.8339, 1.0, 0.8339, 1.0, 0.8222, 1.0, 0.823, 1.0, 0.8343, 1.0, 0.824, 1.0, 0.8122, 1.0, 0.8133, 1.0, 0.8243, 0.8364, 1.0, 0.6912, 1.0, 0.69, 1.0, 0.7914, 1.0, 1.0, 0.8214, 1.0, 0.821, 1.0, 0.821, 1.0, 0.8214, 0.685, 1.0, 0.685, 1.0, 0.685, 1.0, 0.685, 1.0, 0.6866, 1.0, 0.7959, 1.0, 0.7964, 1.0, 0.6868, 1.0, 0.685, 1.0, 0.685, 1.0, 0.685, 1.0, 0.685, 1.0, 0.685, 1.0, 0.685, 1.0, 0.685, 1.0, 0.685, 1.0, 0.685, 1.0, 0.685, 1.0, 0.685, 1.0, 0.685, 1.0, 0.8425, 1.0, 0.8425, 1.0, 0.7964, 1.0, 0.7959, 1.0, 0.685, 1.0, 0.685, 1.0, 0.685, 1.0, 0.685, 1.0, 0.8844, 1.0, 0.6921, 1.0, 0.6912, 1.0, 0.8364, 1.0, 0.685, 1.0, 0.685, 1.0, 0.685, 1.0, 0.685, 1.0, 0.685, 1.0, 0.685, 1.0, 0.6861, 1.0, 0.6862, 1.0, 0.685, 1.0, 0.5158, 1.0, 0.5155, 1.0, 0.685, 1.0, 0.685, 1.0, 0.5155, 1.0, 0.5163, 1.0, 0.6861, 1.0, 0.685, 1.0, 0.685, 1.0, 0.685, 1.0, 0.685, 1.0, 0.685, 1.0, 0.685, 1.0, 0.6863, 1.0, 0.6864, 1.0, 0.685, 1.0, 0.685, 1.0, 0.6864, 1.0, 0.6866, 1.0, 0.685, 1.0, 0.685, 1.0, 0.685, 1.0, 0.685, 1.0, 0.5158, 1.0, 0.4266, 1.0, 0.4311, 1.0, 0.5155, 1.0, 0.5155, 1.0, 0.4311, 1.0, 0.3051, 1.0, 0.5163, 1.0, 0.8425, 1.0, 0.8425, 1.0, 0.7959, 1.0, 0.7953, 1.0, 0.685, 1.0, 0.685, 1.0, 0.6866, 1.0, 0.6868, 1.0, 0.6851, 1.0, 0.6855, 1.0, 0.685, 1.0, 0.685, 1.0, 0.685, 1.0, 0.685, 1.0, 0.685, 1.0, 0.685, 1.0, 0.6855, 1.0, 0.5133, 1.0, 0.5166, 1.0, 0.685, 1.0, 0.685, 1.0, 0.5166, 1.0, 0.5158, 1.0, 0.685, 1.0, 0.685, 1.0, 0.685, 1.0, 0.685, 1.0, 0.685, 1.0, 0.685, 1.0, 0.685, 1.0, 0.685, 1.0, 0.685, 1.0, 0.685, 1.0, 0.685, 1.0, 0.685, 1.0, 0.685, 1.0, 0.685, 1.0, 0.685, 1.0, 0.685, 1.0, 0.685, 1.0, 0.5133, 1.0, 0.4076, 1.0, 0.4111, 1.0, 0.5166, 1.0, 0.5166, 1.0, 0.4111, 1.0, 0.4109, 1.0, 0.5158, 1.0, 0.685, 1.0, 0.685, 1.0, 0.685, 1.0, 0.685, 1.0, 0.685, 1.0, 0.685, 1.0, 0.685, 1.0, 0.685, 1.0, 1.0, 0.5, 1.0, 0.6607, 1.0, 0.6606, 1.0, 0.5, 1.0, 0.5, 1.0, 0.6606, 1.0, 0.6616, 1.0, 0.5, 1.0, 0.821, 1.0, 0.8214, 1.0, 0.8212, 1.0, 0.8208, 1.0, 0.8208, 1.0, 0.8212, 1.0, 0.823, 1.0, 0.8222, 1.0, 0.8212, 0.8881, 1.0, 0.8875, 1.0, 1.0, 0.823, 1.0, 0.8214, 1.0, 0.8214, 0.8886, 1.0, 0.8863, 1.004, 1.0, 0.6606, 1.0, 0.8107, 1.0, 0.8122, 1.0, 0.6616, 1.0, 0.824, 1.0, 0.8365, 1.0, 0.6735, 1.0, 0.6671, 1.0, 0.8113, 1.0, 0.8116, 1.0, 0.8114, 1.0, 0.8107, 1.0, 0.8107, 1.0, 0.8114, 1.0, 0.8133, 1.0, 0.8122, 1.0, 0.8116, 1.0, 0.821, 1.0, 0.8208, 1.0, 0.8114, 1.0, 0.8114, 1.0, 0.8208, 1.0, 0.8222, 1.0, 0.8133, 0.8844, 1.0, 0.8364, 1.0, 0.8414, 1.0, 0.8881, 1.0, 0.8881, 1.0, 0.8414, 1.0, 0.8425, 1.0, 0.8875, 1.0, 0.8364, 1.0, 0.7914, 1.0, 0.7952, 1.0, 0.8414, 1.0, 0.8414, 1.0, 0.7952, 1.0, 0.7964, 1.0, 0.8425, 1.0, 0.7914, 1.0, 0.685, 1.0, 0.685, 1.0, 0.7952, 1.0, 0.7952, 1.0, 0.685, 1.0, 0.6868, 1.0, 0.7964, 1.0, 0.6912, 1.0, 0.6921, 1.0, 0.685, 1.0, 0.685, 1.0, 0.685, 1.0, 0.685, 1.0, 0.685, 1.0, 0.685, 1.0, 0.69, 1.0, 0.6912, 1.0, 0.685, 1.0, 0.685, 1.0, 0.685, 1.0, 0.685, 1.0, 0.685, 1.0, 0.685, 1.0, 0.685, 1.0, 0.69, 1.0, 0.685, 1.0, 0.685, 1.0, 0.685, 1.0, 0.685, 1.0, 0.685, 1.0, 0.685, 1.0, 0.6921, 1.0, 0.6921, 1.0, 0.685, 1.0, 0.685, 1.0, 0.685, 1.0, 0.685, 1.0, 0.685, 1.0, 0.685, 1.0, 0.685, 1.0, 0.685, 1.0, 0.685, 1.0, 0.685, 1.0, 0.685, 1.0, 0.685, 1.0, 0.685, 1.0, 0.685, 1.0, 0.685, 1.0, 0.685, 1.0, 0.685, 1.0, 0.685, 1.0, 0.685, 1.0, 0.685, 1.0, 0.685, 1.0, 0.685, 1.0, 0.685, 1.0, 0.685, 1.0, 0.685, 1.0, 0.685, 1.0, 0.685, 1.0, 0.685, 1.0, 0.685, 1.0, 0.685, 1.0, 0.6851, 1.0, 0.685, 1.0, 0.685, 1.0, 0.685, 1.0, 0.2735, 1.0, 0.4076, 1.0, 0.4102, 1.0, 0.2764, 1.0, 0.685, 1.0, 0.685, 1.0, 0.685, 1.0, 0.685, 1.0, 0.5133, 1.0, 0.6855, 1.0, 0.685, 1.0, 0.5158, 1.0, 1.0, 0.8122, 1.0, 0.824, 1.0, 0.6671, 1.0, 0.6616, 0.685, 1.0, 0.685, 1.0, 0.685, 1.0, 0.685, 1.0, 0.6839, 1.0, 0.6827, 1.0, 0.685, 1.0, 0.685, 1.0, 0.5128, 1.0, 0.4085, 1.0, 0.4103, 1.0, 0.5158, 1.0, 0.6827, 1.0, 0.5128, 1.0, 0.5158, 1.0, 0.685, 1.0, 0.685, 1.0, 0.685, 1.0, 0.685, 1.0, 0.685, 1.0, 0.2764, 1.0, 0.4102, 1.0, 0.4103, 1.0, 0.2764, 1.0, 0.685, 1.0, 0.685, 1.0, 0.685, 1.0, 0.685, 1.0, 0.685, 1.0, 0.685, 1.0, 0.685, 1.0, 0.685, 1.0, 0.685, 1.0, 0.6839, 1.0, 0.685, 1.0, 0.685, 1.0, 0.6855, 1.0, 0.6851, 1.0, 0.685, 1.0, 0.685, 1.0, 0.685, 1.0, 0.685, 1.0, 0.685, 1.0, 0.685, 1.0, 0.685, 1.0, 0.6851, 1.0, 0.685, 1.0, 0.685, 1.0, 0.685, 1.0, 0.685, 1.0, 0.6862, 1.0, 0.6863, 1.0, 0.685, 1.0, 0.685, 1.0, 0.685, 1.0, 0.685, 1.0, 0.981, 0.8568, 0.6691, 0.843, 0.6766, 0.6871, 0.9902, 0.714, 0.8425, 1.0, 0.8355, 1.0, 0.8879, 1.0, 0.8944, 1.0, 0.7906, 1.0, 0.783, 1.0, 0.8355, 1.0, 0.8425, 1.0, 0.0, 0.6735, 0.3917, 0.6796, 0.3869, 0.8391, 7.278e-06, 0.836, 1.0, 0.8369, 0.9905, 0.847, 0.9905, 0.8467, 1.0, 0.8366, 1.0, 0.8469, 0.9902, 0.8564, 0.9902, 0.8561, 1.0, 0.8466, 0.9809, 0.8571, 0.9905, 0.847, 0.9902, 0.8561, 0.9804, 0.8656, 1.0, 0.5, 1.0, 0.6735, 0.9951, 0.6937, 1.0, 0.5311, 0.685, 1.0, 0.685, 1.0, 0.685, 1.0, 0.685, 1.0, 0.7906, 1.0, 0.6863, 1.0, 0.6862, 1.0, 0.783, 1.0, 0.6697, 0.8533, 0.9804, 0.8659, 0.8813, 1.0, 0.6158, 1.0, 0.685, 1.0, 0.685, 1.0, 0.685, 1.0, 0.685, 1.0, 0.6864, 1.0, 0.7953, 1.0, 0.7959, 1.0, 0.6866, 1.0, 0.685, 1.0, 0.685, 1.0, 0.685, 1.0, 0.685, 1.0, 1.0, 0.8365, 1.0, 0.824, 1.0, 0.8243, 1.0, 0.8368, 1.0, 0.8466, 1.0, 0.8339, 1.0, 0.8343, 1.0, 0.8469, 1.0, 0.8368, 1.0, 0.8243, 1.0, 0.8339, 1.0, 0.8466, 0.8897, 1.0, 0.8892, 1.0, 0.8425, 1.0, 0.8425, 1.0, 1.0, 0.6735, 1.0, 0.5, 1.0, 0.5, 1.0, 0.6671, 1.0, 0.8469, 1.0, 0.8343, 0.8892, 1.0, 0.8897, 1.0, 0.4109, 1.0, 0.4111, 1.0, 0.2776, 1.0, 0.2764, 1.0, 0.4103, 1.0, 0.4102, 1.0, 0.5158, 1.0, 0.5158, 1.0, 0.4103, 1.0, 0.4085, 1.0, 0.2764, 1.0, 0.2764, 1.0, 0.4102, 1.0, 0.4076, 1.0, 0.5133, 1.0, 0.5158, 1.0, 0.4111, 1.0, 0.4076, 1.0, 0.2735, 1.0, 0.2776, 1.0, 0.4109, 1.0, 0.4266, 1.0, 0.5158, 1.0, 0.5158, 1.0, 0.4311, 1.0, 0.4266, 1.0, 0.2764, 1.0, 0.2764, 1.0, 0.3051, 1.0, 0.4311, 1.0, 0.2764, 1.0])
me_plano_001.materials.append(mat_carenagem_preto)
me_plano_001.update()
me_cubo_003 = bpy.data.meshes.new('Cubo.003')
me_cubo_003.from_pydata([(0.0, 0.2605, 0.09174), (0.0, 0.1836, 0.1297), (0.0, 0.0861, 0.1607), (0.0, 0.2636, 0.08088), (0.02759, 0.2439, 0.08241), (0.03542, 0.1903, 0.08869), (0.04846, 0.101, 0.0888), (0.04352, -0.05065, 0.1358), (0.06397, -0.131, 0.09649), (0.08141, -0.03684, 0.0171), (0.02477, 0.2376, 0.09655), (0.02083, 0.2554, 0.08139), (0.04533, 0.09533, 0.1123), (0.03382, 0.1906, 0.09926), (0.0, 0.2621, 0.08631), (0.02759, 0.2419, 0.08767), (0.07842, -0.0801, 0.04884), (0.02156, 0.2503, 0.08833), (0.0, 0.1352, 0.1481), (0.04198, 0.1454, 0.09162), (0.03999, 0.1431, 0.1091), (0.0, 0.03601, 0.1667), (0.05297, 0.07014, 0.08344), (0.0483, 0.05444, 0.1091), (0.02939, 0.08715, 0.1514), (0.02462, 0.1867, 0.1211), (0.02759, 0.1377, 0.1379), (0.02943, 0.02686, 0.1573), (0.0, -0.01562, 0.161), (0.02945, -0.01717, 0.1489), (0.0323, -0.03334, 0.1465), (0.02993, -0.1227, 0.1043), (0.06815, 0.01454, 0.06301), (0.05579, -0.009069, 0.0969), (0.04851, -0.1278, 0.1007), (0.02668, -0.05269, 0.1358), (0.0, -0.05281, 0.1417), (0.02993, -0.05793, 0.1381), (0.04032, -0.06364, 0.1334), (0.05242, -0.001636, 0.09773), (0.06029, 0.01814, 0.069), (0.04419, 0.002034, 0.1297), (0.02668, -0.03567, 0.1448), (0.0, -0.03517, 0.1511), (0.0578, -0.1303, 0.09883), (0.02993, -0.04175, 0.1466), (0.04235, -0.05684, 0.1359), (0.02543, 0.237, 0.09622), (0.02863, 0.1917, 0.1134), (0.03894, 0.08975, 0.1398), (0.04164, -0.0001189, 0.1338), (0.03447, 0.1414, 0.1302), (0.04084, 0.0384, 0.139), (0.07423, -0.1207, 0.08062), (0.04417, -0.03115, 0.1281), (0.04211, -0.02311, 0.1306), (0.06951, -0.08318, 0.1192), (0.08664, -0.02927, 0.05973), (0.08864, 0.002549, 0.01668), (0.0, -0.08804, 0.123), (0.02669, -0.08674, 0.1179), (0.02993, -0.09029, 0.1212), (0.04868, -0.0949, 0.1168), (0.06126, -0.09123, 0.1175), (0.08268, -0.06392, 0.1068), (0.02612, 0.08777, 0.1553), (0.02665, 0.02722, 0.1616), (0.02099, 0.188, 0.1244), (0.02404, 0.1386, 0.1414), (0.05874, 0.03063, 0.07253), (0.02228, 0.2452, 0.09528), (0.03116, -0.03644, 0.1473), (0.02668, -0.01932, 0.1527), (0.04283, -0.05315, 0.1366), (0.03801, 0.1409, 0.1265), (0.0422, 0.08964, 0.1358), (0.04363, 0.03875, 0.1348), (0.05146, 0.01633, 0.1011), (0.02759, 0.2399, 0.09293), (0.03222, 0.1908, 0.1098), (0.04455, -0.02141, 0.1265), (0.04591, -0.02818, 0.1241), (0.06669, -0.0863, 0.1195), (0.0847, -0.06111, 0.1031), (0.0618, -0.1314, 0.09804), (0.07597, -0.1178, 0.07663), (0.08634, -0.03552, 0.05765), (0.08804, -0.003498, 0.01566), (0.02993, -0.1065, 0.1128), (0.02669, -0.1076, 0.1068), (0.04861, -0.1113, 0.1087), (0.0597, -0.1108, 0.1082), (0.0, -0.1121, 0.1102), (0.06652, -0.09338, 0.1161), (0.08456, -0.06747, 0.09994), (0.06947, -0.08931, 0.1163), (0.08261, -0.06993, 0.104), (0.08208, -0.02509, 0.06569), (0.08557, 0.005709, 0.02414), (0.02993, -0.07411, 0.1297), (0.02668, -0.06972, 0.1268), (0.04679, -0.07884, 0.125), (0.05342, -0.07314, 0.1267), (0.0, -0.07043, 0.1323), (0.06432, -0.07979, 0.1226), (0.07911, -0.05529, 0.1067), (0.0673, -0.07764, 0.1219), (0.07728, -0.05841, 0.1103), (0.0, -0.1192, 0.08114), (0.02414, -0.119, 0.08092), (0.04889, -0.1199, 0.08076), (0.03622, -0.1194, 0.08083), (0.05465, -0.1294, 0.09684), (0.04533, -0.1278, 0.09718), (0.03601, -0.1262, 0.09752), (0.0, -0.1277, 0.1016), (0.0, -0.1296, 0.09554), (0.02609, -0.1232, 0.09517), (0.02669, -0.1218, 0.09935), (0.07729, -0.0367, 0.01713), (0.0743, -0.07996, 0.04886), (0.06156, -0.1203, 0.08069), (0.07185, -0.1176, 0.07665), (0.0, -0.1906, -0.263), (0.02477, -0.1869, -0.2582), (0.03486, -0.1674, 0.005678), (0.02624, -0.1968, -0.2075), (0.03217, -0.1906, -0.05895), (0.02868, -0.2007, -0.1366), (0.03748, -0.1737, -0.2278), (0.04065, -0.1023, -0.01483), (0.0, -0.1722, 0.01556), (0.0, -0.2016, -0.2092), (0.0, -0.1996, -0.05326), (0.0, -0.2056, -0.1363), (0.02066, -0.09103, 0.05787), (0.03744, -0.1694, -0.2108), (0.0, -0.0984, 0.06406), (0.0, -0.1397, 0.0531), (0.0, -0.1486, 0.0511), (0.0, -0.1427, 0.05162), (0.02594, -0.1344, 0.04754), (0.03612, -0.1472, 0.04443), (0.03602, -0.1452, 0.04687), (0.03954, -0.1355, -0.07659), (0.03789, -0.1583, -0.1518), (0.04081, -0.07903, 0.01845), (0.04064, -0.07703, 0.02083), (0.03065, -0.08403, 0.03935), (0.03905, -0.09927, 0.02962), (0.03747, -0.1215, 0.03841), (0.03329, -0.1229, 0.04117), (0.03764, -0.1235, 0.03604), (0.03923, -0.1013, 0.02724), (0.03651, -0.1701, -0.1477), (0.03513, -0.1819, -0.1436), (0.03663, -0.1697, -0.06617), (0.03809, -0.1526, -0.07138), (0.03365, -0.1871, -0.2082), (0.03554, -0.1782, -0.2095), (0.0391, -0.1235, -0.0085), (0.03754, -0.1448, -0.002174), (0.03307, -0.1827, -0.2511), (0.03527, -0.1782, -0.2395), (0.02728, -0.08639, 0.04561), (0.0308, -0.1268, 0.04332), (0.03698, -0.1295, 0.04127), (0.03713, -0.1315, 0.03887), (0.03663, -0.1524, 0.0004772), (0.03295, -0.1883, -0.1412), (0.03512, -0.1767, -0.06373), (0.03115, -0.1904, -0.2079), (0.03026, -0.1841, -0.2535)], [], [(75, 74, 20, 12), (76, 75, 12, 23), (23, 12, 6, 22), (20, 13, 5, 19), (28, 72, 42, 43), (13, 15, 4, 5), (15, 17, 11, 4), (39, 40, 32, 33), (102, 101, 38, 46), (52, 50, 29, 27), (67, 1, 0, 70), (27, 29, 72, 66), (54, 107, 106, 7), (92, 89, 118, 115), (33, 81, 80, 39), (79, 78, 15, 13), (74, 79, 13, 20), (54, 7, 30, 55), (29, 50, 55, 30), (8, 84, 93, 95), (12, 20, 19, 6), (52, 27, 24, 49), (92, 59, 60, 89), (18, 68, 65, 2), (104, 102, 46, 73), (17, 14, 3, 11), (2, 65, 66, 21), (41, 77, 39, 80), (1, 67, 68, 18), (76, 23, 77, 41), (101, 99, 37, 38), (91, 93, 84, 44), (60, 59, 103, 100), (45, 71, 73, 46), (42, 45, 37, 35), (66, 72, 28, 21), (99, 100, 35, 37), (88, 90, 34, 31), (48, 25, 10, 47), (90, 91, 44, 34), (118, 89, 88, 31), (97, 105, 81, 33), (96, 53, 8, 95), (70, 0, 14, 17), (72, 71, 45, 42), (37, 45, 46, 38), (78, 70, 17, 15), (51, 26, 25, 48), (107, 64, 56, 106), (97, 98, 58, 57), (88, 89, 60, 61), (90, 88, 61, 62), (91, 90, 62, 63), (103, 36, 35, 100), (106, 104, 73, 7), (93, 91, 63, 82), (105, 97, 57, 83), (94, 86, 16, 85), (49, 24, 26, 51), (24, 27, 66, 65), (25, 26, 68, 67), (26, 24, 65, 68), (55, 50, 41, 80), (10, 25, 67, 70), (29, 30, 71, 72), (77, 69, 40, 39), (30, 7, 73, 71), (49, 51, 74, 75), (48, 47, 78, 79), (51, 48, 79, 74), (52, 49, 75, 76), (54, 55, 80, 81), (41, 50, 52, 76), (47, 10, 70, 78), (106, 56, 82, 104), (96, 94, 85, 53), (96, 64, 83, 94), (54, 81, 105, 107), (32, 98, 97, 33), (56, 95, 93, 82), (83, 57, 86, 94), (57, 58, 87, 86), (64, 96, 95, 56), (64, 107, 105, 83), (82, 63, 102, 104), (117, 116, 115, 118), (63, 62, 101, 102), (62, 61, 99, 101), (61, 60, 100, 99), (86, 87, 9, 16), (111, 109, 117, 114), (108, 109, 135, 137), (118, 31, 114, 117), (53, 121, 112, 8), (121, 110, 113, 112), (110, 111, 114, 113), (44, 84, 8, 112), (34, 44, 112, 113), (31, 34, 113, 114), (116, 117, 109, 108), (53, 85, 122, 121), (85, 16, 120, 122), (16, 9, 119, 120), (137, 135, 141, 138), (157, 160, 130, 144), (142, 139, 140, 143), (128, 134, 133, 127), (127, 133, 131, 125), (132, 126, 124, 123), (149, 150, 151), (170, 168, 161, 156), (126, 132, 134, 128), (160, 153, 146, 130), (143, 140, 138, 141), (139, 142, 125, 131), (159, 154, 145, 136), (172, 171, 158, 162), (163, 159, 136, 129), (167, 166, 150, 152), (171, 169, 155, 158), (168, 167, 152, 161), (154, 157, 144, 145), (169, 170, 156, 155), (164, 148, 151, 165), (165, 166, 143, 141), (163, 162, 158, 159), (154, 155, 156, 157), (159, 158, 155, 154), (157, 156, 161, 160), (153, 152, 150, 149), (153, 149, 147, 146), (151, 148, 147, 149), (22, 69, 77, 23), (43, 42, 35, 36), (160, 161, 152, 153), (151, 150, 166, 165), (135, 164, 165, 141), (128, 127, 170, 169), (125, 142, 167, 168), (126, 128, 169, 171), (142, 143, 166, 167), (124, 126, 171, 172), (127, 125, 168, 170)])
me_cubo_003.polygons.foreach_set('use_smooth', [True] * 143)
_uv = me_cubo_003.uv_layers.new(name='Mapa UV')
_uv.uv.foreach_set('vector', [0.0, 0.0, 0.0, 0.0, 0.0, 0.0, 0.0, 0.0, 0.0, 0.0, 0.0, 0.0, 0.0, 0.0, 0.0, 0.0, 0.0, 0.0, 0.0, 0.0, 0.0, 0.0, 0.0, 0.0, 0.0, 0.0, 0.0, 0.0, 0.0, 0.0, 0.0, 0.0, 0.0, 0.0, 0.0, 0.0, 0.0, 0.0, 0.0, 0.0, 0.0, 0.0, 0.0, 0.0, 0.0, 0.0, 0.0, 0.0, 0.0, 0.0, 0.0, 0.0, 0.0, 0.0, 0.0, 0.0, 0.0, 0.0, 0.0, 0.0, 0.0, 0.0, 0.0, 0.0, 0.0, 0.0, 0.0, 0.0, 0.0, 0.0, 0.0, 0.0, 0.0, 0.0, 0.0, 0.0, 0.0, 0.0, 0.0, 0.0, 0.0, 0.0, 0.0, 0.0, 0.0, 0.0, 0.0, 0.0, 0.0, 0.0, 0.0, 0.0, 0.0, 0.0, 0.0, 0.0, 0.0, 0.0, 0.0, 0.0, 0.0, 0.0, 0.0, 0.0, 0.0, 0.0, 0.0, 0.0, 0.0, 0.0, 0.0, 0.0, 0.0, 0.0, 0.0, 0.0, 0.0, 0.0, 0.0, 0.0, 0.0, 0.0, 0.0, 0.0, 0.0, 0.0, 0.0, 0.0, 0.0, 0.0, 0.0, 0.0, 0.0, 0.0, 0.0, 0.0, 0.0, 0.0, 0.0, 0.0, 0.0, 0.0, 0.0, 0.0, 0.0, 0.0, 0.0, 0.0, 0.0, 0.0, 0.0, 0.0, 0.0, 0.0, 0.0, 0.0, 0.0, 0.0, 0.0, 0.0, 0.0, 0.0, 0.0, 0.0, 0.0, 0.0, 0.0, 0.0, 0.0, 0.0, 0.0, 0.0, 0.0, 0.0, 0.0, 0.0, 0.0, 0.0, 0.0, 0.0, 0.0, 0.0, 0.0, 0.0, 0.0, 0.0, 0.0, 0.0, 0.0, 0.0, 0.0, 0.0, 0.0, 0.0, 0.0, 0.0, 0.0, 0.0, 0.0, 0.0, 0.0, 0.0, 0.0, 0.0, 0.0, 0.0, 0.0, 0.0, 0.0, 0.0, 0.0, 0.0, 0.0, 0.0, 0.0, 0.0, 0.0, 0.0, 0.0, 0.0, 0.0, 0.0, 0.0, 0.0, 0.0, 0.0, 0.0, 0.0, 0.0, 0.0, 0.0, 0.0, 0.0, 0.0, 0.0, 0.0, 0.0, 0.0, 0.0, 0.0, 0.0, 0.0, 0.0, 0.0, 0.0, 0.0, 0.0, 0.0, 0.0, 0.0, 0.0, 0.0, 0.0, 0.0, 0.0, 0.0, 0.0, 0.0, 0.0, 0.0, 0.0, 0.0, 0.0, 0.0, 0.0, 0.0, 0.0, 0.0, 0.0, 0.0, 0.0, 0.0, 0.0, 0.0, 0.0, 0.0, 0.0, 0.0, 0.0, 0.0, 0.0, 0.0, 0.0, 0.0, 0.0, 0.0, 0.0, 0.0, 0.0, 0.0, 0.0, 0.0, 0.0, 0.0, 0.0, 0.0, 0.0, 0.0, 0.0, 0.0, 0.0, 0.0, 0.0, 0.0, 0.0, 0.0, 0.0, 0.0, 0.0, 0.0, 0.0, 0.0, 0.0, 0.0, 0.0, 0.0, 0.0, 0.0, 0.0, 0.0, 0.0, 0.0, 0.0, 0.0, 0.0, 0.0, 0.0, 0.0, 0.0, 0.0, 0.0, 0.0, 0.0, 0.0, 0.0, 0.0, 0.0, 0.0, 0.0, 0.0, 0.0, 0.0, 0.0, 0.0, 0.0, 0.0, 0.0, 0.0, 0.0, 0.0, 0.0, 0.0, 0.0, 0.0, 0.0, 0.0, 0.0, 0.0, 0.0, 0.0, 0.0, 0.0, 0.0, 0.0, 0.0, 0.0, 0.0, 0.0, 0.0, 0.0, 0.0, 0.0, 0.0, 0.0, 0.0, 0.0, 0.0, 0.0, 0.0, 0.0, 0.0, 0.0, 0.0, 0.0, 0.0, 0.0, 0.0, 0.0, 0.0, 0.0, 0.0, 0.0, 0.0, 0.0, 0.0, 0.0, 0.0, 0.0, 0.0, 0.0, 0.0, 0.0, 0.0, 0.0, 0.0, 0.0, 0.0, 0.0, 0.0, 0.0, 0.0, 0.0, 0.0, 0.0, 0.0, 0.0, 0.0, 0.0, 0.0, 0.0, 0.0, 0.0, 0.0, 0.0, 0.0, 0.0, 0.0, 0.0, 0.0, 0.0, 0.0, 0.0, 0.0, 0.0, 0.0, 0.0, 0.0, 0.0, 0.0, 0.0, 0.0, 0.0, 0.0, 0.0, 0.0, 0.0, 0.0, 0.0, 0.0, 0.0, 0.0, 0.0, 0.0, 0.0, 0.0, 0.0, 0.0, 0.0, 0.0, 0.0, 0.0, 0.0, 0.0, 0.0, 0.0, 0.0, 0.0, 0.0, 0.0, 0.0, 0.0, 0.0, 0.0, 0.0, 0.0, 0.0, 0.0, 0.0, 0.0, 0.0, 0.0, 0.0, 0.0, 0.0, 0.0, 0.0, 0.0, 0.0, 0.0, 0.0, 0.0, 0.0, 0.0, 0.0, 0.0, 0.0, 0.0, 0.0, 0.0, 0.0, 0.0, 0.0, 0.0, 0.0, 0.0, 0.0, 0.0, 0.0, 0.0, 0.0, 0.0, 0.0, 0.0, 0.0, 0.0, 0.0, 0.0, 0.0, 0.0, 0.0, 0.0, 0.0, 0.0, 0.0, 0.0, 0.0, 0.0, 0.0, 0.0, 0.0, 0.0, 0.0, 0.0, 0.0, 0.0, 0.0, 0.0, 0.0, 0.0, 0.0, 0.0, 0.0, 0.0, 0.0, 0.0, 0.0, 0.0, 0.0, 0.0, 0.0, 0.0, 0.0, 0.0, 0.0, 0.0, 0.0, 0.0, 0.0, 0.0, 0.0, 0.0, 0.0, 0.0, 0.0, 0.0, 0.0, 0.0, 0.0, 0.0, 0.0, 0.0, 0.0, 0.0, 0.0, 0.0, 0.0, 0.0, 0.0, 0.0, 0.0, 0.0, 0.0, 0.0, 0.0, 0.0, 0.0, 0.0, 0.0, 0.0, 0.0, 0.0, 0.0, 0.0, 0.0, 0.0, 0.0, 0.0, 0.0, 0.0, 0.0, 0.0, 0.0, 0.0, 0.0, 0.0, 0.0, 0.0, 0.0, 0.0, 0.0, 0.0, 0.0, 0.0, 0.0, 0.0, 0.0, 0.0, 0.0, 0.0, 0.0, 0.0, 0.0, 0.0, 0.0, 0.0, 0.0, 0.0, 0.0, 0.0, 0.0, 0.0, 0.0, 0.0, 0.0, 0.0, 0.0, 0.0, 0.0, 0.0, 0.0, 0.0, 0.0, 0.0, 0.0, 0.0, 0.0, 0.0, 0.0, 0.0, 0.0, 0.0, 0.0, 0.0, 0.0, 0.0, 0.0, 0.0, 0.0, 0.0, 0.0, 0.0, 0.0, 0.0, 0.0, 0.0, 0.0, 0.0, 0.0, 0.0, 0.0, 0.0, 0.0, 0.0, 0.0, 0.0, 0.0, 0.0, 0.0, 0.0, 0.0, 0.0, 0.0, 0.0, 0.0, 0.0, 0.0, 0.0, 0.0, 0.0, 0.0, 0.0, 0.0, 0.0, 0.0, 0.0, 0.0, 0.0, 0.0, 0.0, 0.0, 0.0, 0.0, 0.0, 0.0, 0.0, 0.0, 0.0, 0.0, 0.0, 0.0, 0.0, 0.0, 0.0, 0.0, 0.0, 0.0, 0.0, 0.0, 0.0, 0.0, 0.0, 0.0, 0.0, 0.0, 0.0, 0.0, 0.0, 0.0, 0.0, 0.0, 0.0, 0.0, 0.0, 0.0, 0.0, 0.0, 0.0, 0.0, 0.0, 0.0, 0.0, 0.0, 0.0, 0.0, 0.0, 0.0, 0.0, 0.0, 0.0, 0.0, 0.0, 0.0, 0.0, 0.0, 0.0, 0.0, 0.0, 0.0, 0.0, 0.0, 0.0, 0.0, 0.0, 0.0, 0.0, 0.0, 0.0, 0.0, 0.0, 0.0, 0.0, 0.0, 0.0, 0.0, 0.0, 0.0, 0.0, 0.0, 0.0, 0.0, 0.0, 0.0, 0.0, 0.0, 0.0, 0.0, 0.0, 0.0, 0.0, 0.0, 0.0, 0.0, 0.0, 0.0, 0.0, 0.0, 0.0, 0.0, 0.0, 0.0, 0.0, 0.0, 0.0, 0.0, 0.0, 0.0, 0.0, 0.0, 0.0, 0.0, 0.0, 0.0, 0.0, 0.0, 0.0, 0.0, 0.0, 0.0, 0.0, 0.0, 0.0, 0.0, 0.0, 0.0, 0.0, 0.0, 0.0, 0.0, 0.0, 0.0, 0.0, 0.0, 0.0, 0.0, 0.0, 0.0, 0.0, 0.0, 0.0, 0.0, 0.0, 0.0, 0.0, 0.0, 0.0, 0.0, 0.0, 0.0, 0.0, 0.0, 0.0, 0.0, 0.0, 0.0, 0.0, 0.0, 0.0, 0.0, 0.0, 0.0, 0.0, 0.0, 0.0, 0.0, 0.0, 0.0, 0.0, 0.0, 0.0, 0.0, 0.0, 0.0, 0.0, 0.0, 0.0, 0.0, 0.0, 0.0, 0.0, 0.0, 0.0, 0.0, 0.0, 0.0, 0.0, 0.0, 0.0, 0.0, 0.0, 0.0, 0.0, 0.0, 0.0, 0.0, 0.0, 0.0, 0.0, 0.0, 0.0, 0.0, 0.0, 0.0, 0.0, 0.0, 0.0, 0.0, 0.0, 0.0, 0.0, 0.0, 0.0, 0.0, 0.0, 0.0, 0.0, 0.0, 0.0, 0.0, 0.0, 0.0, 0.0, 0.0, 0.0, 0.0, 0.0, 0.0, 0.0, 0.0, 0.0, 0.0, 0.0, 0.0, 0.0, 0.0, 0.0, 0.0, 0.0, 0.0, 0.0, 0.0, 0.0, 0.0, 0.0, 0.0, 0.0, 0.0, 0.0, 0.0, 0.0, 0.0, 0.0, 0.0, 0.0, 0.0, 0.0, 0.0, 0.0, 0.0, 0.0, 0.0, 0.0, 0.0, 0.0, 0.0, 0.0, 0.0, 0.0, 0.0, 0.0, 0.0, 0.0, 0.0, 0.0, 0.0, 0.0, 0.0, 0.0, 0.0, 0.0, 0.0, 0.0, 0.0, 0.0, 0.0, 0.0, 0.0, 0.0, 0.0, 0.0, 0.0, 0.0, 0.0, 0.0, 0.0, 0.0, 0.0, 0.0, 0.0, 0.0, 0.0, 0.0, 0.0, 0.0, 0.0, 0.0, 0.0, 0.0, 0.0, 0.0, 0.0, 0.0, 0.0, 0.0, 0.0, 0.0, 0.0, 0.0, 0.0, 0.0, 0.0, 0.0, 0.0, 0.0, 0.0, 0.0, 0.0, 0.0, 0.0, 0.0, 0.0, 0.0, 0.0, 0.0, 0.0, 0.0, 0.0, 0.0, 0.0, 0.0, 0.0, 0.0, 0.0, 0.0, 0.0, 0.0, 0.0, 0.0, 0.0, 0.0, 0.0, 0.0, 0.0, 0.0, 0.0, 0.0, 0.0, 0.0, 0.0, 0.0, 0.0, 0.0, 0.0, 0.0, 0.0, 0.0, 0.0, 0.0, 0.0, 0.0, 0.0, 0.0, 0.0, 0.0, 0.0, 0.0, 0.0, 0.0, 0.0, 0.0, 0.0, 0.0, 0.0, 0.0, 0.0, 0.0, 0.0, 0.0, 0.0, 0.0, 0.0, 0.0, 0.0, 0.0, 0.0, 0.0, 0.0, 0.0, 0.0, 0.0, 0.0, 0.0, 0.0, 0.0, 0.0, 0.0, 0.0, 0.0, 0.0, 0.0, 0.0, 0.0, 0.0, 0.0, 0.0, 0.0, 0.0, 0.0, 0.0, 0.0, 0.0, 0.0, 0.0, 0.0, 0.0, 0.0, 0.0, 0.0, 0.0, 0.0, 0.0, 0.0, 0.0, 0.0, 0.0, 0.0, 0.0, 0.0, 0.0, 0.0, 0.0, 0.0, 0.0])
me_cubo_003.materials.append(mat_carenagem_preto)
me_cubo_003.update()

# ---- objects
ob_refer_ncia_tamanho = bpy.data.objects.new('Referência_Tamanho', me_cubo)
ob_vazio = bpy.data.objects.new('Vazio', None)
ob_vazio_001 = bpy.data.objects.new('Vazio.001', None)
ob_plano = bpy.data.objects.new('Plano', me_plano)
ob_cubo = bpy.data.objects.new('Cubo', me_cubo_002)
ob_plano_001 = bpy.data.objects.new('Plano.001', me_plano_001)
ob_vazio_002 = bpy.data.objects.new('Vazio.002', None)
ob_cubo_001 = bpy.data.objects.new('Cubo.001', me_cubo_003)
ob_vazio_003 = bpy.data.objects.new('Vazio.003', None)

# ---- transforms, parenting, visibility, modifiers, constraints
ob_refer_ncia_tamanho.location = (0.0, 0.0, 0.0)
ob_refer_ncia_tamanho.scale = (0.3725, 0.9215, 0.5165)
ob_refer_ncia_tamanho.display_type = 'BOUNDS'
ob_vazio.location = (0.0004896, 0.0153, 0.6491)
ob_vazio.rotation_euler = (1.571, -0.0, 1.571)
ob_vazio.scale = (0.4479, 0.4479, 0.4479)
ob_vazio.empty_display_type = 'IMAGE'
ob_vazio.empty_display_size = 5.0
ob_vazio.empty_image_depth = 'BACK'
ob_vazio.show_empty_image_perspective = False
ob_vazio_001.location = (-1.22, 0.435, 0.7213)
ob_vazio_001.rotation_euler = (3.553e-15, 4.371e-08, 1.571)
ob_vazio_001.scale = (0.6837, 0.6837, 0.6837)
ob_vazio_001.empty_display_type = 'IMAGE'
ob_vazio_001.empty_display_size = 5.0
ob_vazio_001.empty_image_depth = 'BACK'
ob_vazio_001.show_empty_image_perspective = False
ob_vazio_001.color = (1.0, 1.0, 1.0, 0.5714)
ob_plano.location = (0.0, 0.2913, 0.6644)
_m = ob_plano.modifiers.new('Espelhar', 'MIRROR')
_m.use_clip = True
_m = ob_plano.modifiers.new('Chanfro', 'BEVEL')
_m.segments = 3
_m = ob_plano.modifiers.new('Subdivisão', 'SUBSURF')
_m.levels = 2
ob_cubo.location = (0.0, -0.4264, 0.7106)
ob_cubo.scale = (0.9512, 1.0, 1.0)
_m = ob_cubo.modifiers.new('Espelhar', 'MIRROR')
_m = ob_cubo.modifiers.new('Subdivisão', 'SUBSURF')
_m.levels = 2
ob_plano_001.location = (0.0, -0.4186, 0.4536)
_m = ob_plano_001.modifiers.new('Espelhar', 'MIRROR')
_m.use_clip = True
_m = ob_plano_001.modifiers.new('Subdivisão', 'SUBSURF')
_m.levels = 2
ob_vazio_002.location = (-0.0007182, -0.5786, 0.2672)
ob_vazio_002.rotation_euler = (1.571, -0.0, 1.571)
ob_vazio_002.scale = (0.1995, 0.1995, 0.1995)
ob_vazio_002.empty_display_type = 'IMAGE'
ob_vazio_002.empty_display_size = 5.0
ob_vazio_002.empty_image_depth = 'BACK'
ob_vazio_002.show_empty_image_perspective = False
ob_vazio_002.color = (1.0, 1.0, 1.0, 0.7778)
ob_cubo_001.location = (-0.001231, 0.5259, 0.5154)
_m = ob_cubo_001.modifiers.new('Espelhar', 'MIRROR')
_m.use_clip = True
_m = ob_cubo_001.modifiers.new('Subdivisão', 'SUBSURF')
_m.levels = 2
_m.show_only_control_edges = False
ob_vazio_003.location = (-0.001196, 0.4847, 0.5223)
ob_vazio_003.rotation_euler = (1.571, -0.6527, 1.571)
ob_vazio_003.scale = (-0.1271, 0.1271, 0.1271)
ob_vazio_003.empty_display_type = 'IMAGE'
ob_vazio_003.empty_display_size = 5.0
ob_vazio_003.empty_image_depth = 'BACK'
ob_vazio_003.show_empty_image_perspective = False
ob_vazio_003.color = (1.0, 1.0, 1.0, 0.2381)

# ---- collection membership
col_refer_ncia.objects.link(ob_refer_ncia_tamanho)
col_refer_ncia.objects.link(ob_vazio)
col_refer_ncia.objects.link(ob_vazio_001)
col_carenagens.objects.link(ob_plano)
col_banco.objects.link(ob_cubo)
col_parlamatraseiro.objects.link(ob_plano_001)
col_parlamatraseiro.objects.link(ob_vazio_002)
col_paralama_dianteiro.objects.link(ob_cubo_001)
col_paralama_dianteiro.objects.link(ob_vazio_003)

# ---- scene / render settings (as saved in the file)
scene.camera = ob_plano
scene.frame_start = 1; scene.frame_end = 250; scene.frame_set(22)
scene.render.engine = 'BLENDER_EEVEE_NEXT'
scene.cycles.sampling_pattern = 'TABULATED_SOBOL'
scene.eevee.use_gtao = True
scene.eevee.gtao_distance = 1.4
scene.view_settings.view_transform = 'Filmic'
bpy.context.view_layer.update()

# ---- added for rendering (the .blend has no active camera and no usable light): camera, sun
cam_auto = bpy.data.cameras.new('AutoCamera')
cam_auto.lens = 50.0
cam_auto.sensor_width = 36.0
cam_auto.clip_end = 1000.0
ob_auto_camera = bpy.data.objects.new('AutoCamera', cam_auto)
scene.collection.objects.link(ob_auto_camera)
ob_auto_camera.location = (2.07274, -2.48729, 2.17469)
ob_auto_camera.rotation_euler = (1.09748, -7.21219e-08, 0.694738)
scene.camera = ob_auto_camera
light_auto_sun = bpy.data.lights.new('AutoSun', 'SUN')
light_auto_sun.energy = 3.0
light_auto_sun.angle = 0.0523599
ob_auto_sun = bpy.data.objects.new('AutoSun', light_auto_sun)
scene.collection.objects.link(ob_auto_sun)
ob_auto_sun.rotation_euler = (0.872665, 0.174533, 0.523599)
bpy.context.view_layer.update()
